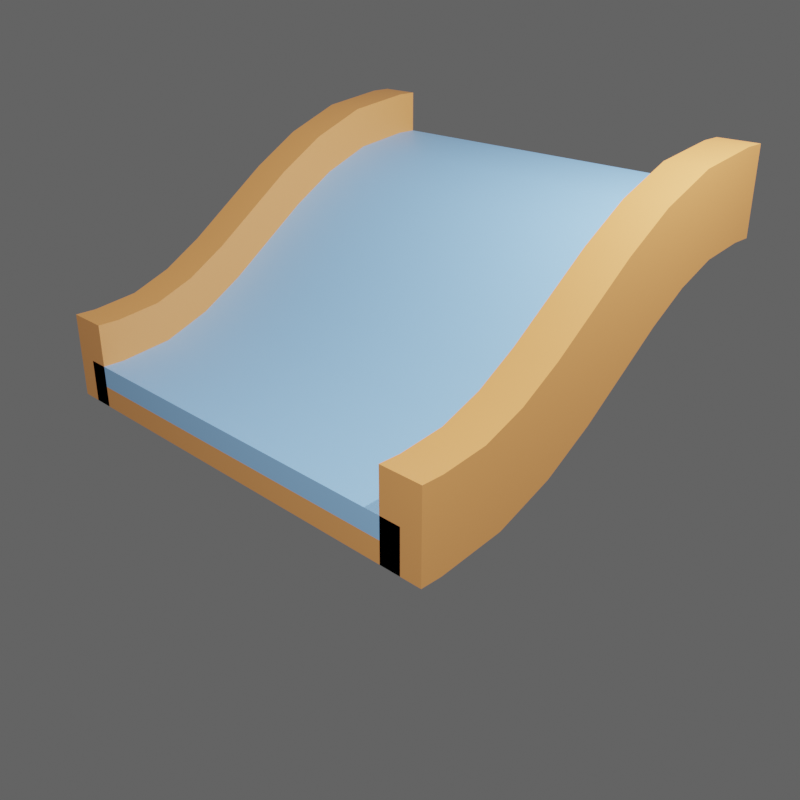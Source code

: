 # Source: 3.blend  (saved by Blender 3.6.11; exported with 4.5.12 LTS)
import bpy
from mathutils import Matrix  # noqa: F401  (used for matrix-valued properties, if any)

bpy.ops.wm.read_factory_settings(use_empty=True)
scene = bpy.context.scene
scene.name = 'Scene'

# ---- collections
col_collection = bpy.data.collections.new('Collection'); scene.collection.children.link(col_collection)
col_slots = bpy.data.collections.new('slots'); scene.collection.children.link(col_slots)
col_slots.hide_render = True
col_walls = bpy.data.collections.new('walls'); scene.collection.children.link(col_walls)
col_misc = bpy.data.collections.new('Misc'); scene.collection.children.link(col_misc)

# ---- materials (node trees are filled in below, after node groups)
mat_floor = bpy.data.materials.new('floor')
mat_slot = bpy.data.materials.new('slot')
mat_slot.alpha_threshold = 0.0
mat_slot.roughness = 0.5
mat_slot.line_color = (0.0, 0.0, 0.0, 1.0)
mat_wall = bpy.data.materials.new('wall')

# ---- node groups
ng_auto_smooth = bpy.data.node_groups.new('Auto Smooth', 'GeometryNodeTree')
_s = ng_auto_smooth.interface.new_socket(name='Geometry', in_out='OUTPUT', socket_type='NodeSocketGeometry')
_s = ng_auto_smooth.interface.new_socket(name='Geometry', in_out='INPUT', socket_type='NodeSocketGeometry')
_s = ng_auto_smooth.interface.new_socket(name='Angle', in_out='INPUT', socket_type='NodeSocketFloat')
_s.subtype = 'ANGLE'
_s.min_value = 0.0
_s.max_value = 3.142
ng_auto_smooth.is_modifier = True
_N = ng_auto_smooth.nodes; _L = ng_auto_smooth.links
n0 = _N.new('NodeGroupOutput'); n0.name = 'Group Output'; n0.location = (480, -100)
n1 = _N.new('NodeGroupInput'); n1.name = 'Group Input'; n1.location = (-420, -300)
n2 = _N.new('NodeGroupInput'); n2.name = 'Group Input.001'; n2.location = (-60, -100)
n3 = _N.new('GeometryNodeSetShadeSmooth'); n3.name = 'Set Shade Smooth'; n3.location = (120, -100)
n3.domain = 'EDGE'
n4 = _N.new('GeometryNodeSetShadeSmooth'); n4.name = 'Set Shade Smooth.001'; n4.location = (300, -100)
n5 = _N.new('GeometryNodeInputMeshEdgeAngle'); n5.name = 'Edge Angle'; n5.location = (-420, -220)
n6 = _N.new('GeometryNodeInputEdgeSmooth'); n6.name = 'Is Edge Smooth'; n6.location = (-60, -160)
n7 = _N.new('GeometryNodeInputShadeSmooth'); n7.name = 'Is Face Smooth'; n7.location = (-240, -340)
n8 = _N.new('FunctionNodeBooleanMath'); n8.name = 'Boolean Math'; n8.location = (-60, -220)
n9 = _N.new('FunctionNodeCompare'); n9.name = 'Compare'; n9.location = (-240, -180)
n9.operation = 'LESS_EQUAL'
_L.new(n5.outputs[0], n9.inputs[0])
_L.new(n4.outputs[0], n0.inputs[0])
_L.new(n1.outputs[1], n9.inputs[1])
_L.new(n9.outputs[0], n8.inputs[0])
_L.new(n7.outputs[0], n8.inputs[1])
_L.new(n2.outputs[0], n3.inputs[0])
_L.new(n6.outputs[0], n3.inputs[1])
_L.new(n3.outputs[0], n4.inputs[0])
_L.new(n8.outputs[0], n3.inputs[2])
n0.is_active_output = True

# ---- material node trees
mat_floor.use_nodes = True; mat_floor.node_tree.nodes.clear()
_N = mat_floor.node_tree.nodes; _L = mat_floor.node_tree.links
n0 = _N.new('ShaderNodeBsdfPrincipled'); n0.name = 'Principled BSDF'; n0.location = (10, 300)
n0.distribution = 'GGX'
n0.subsurface_method = 'RANDOM_WALK_SKIN'
n0.inputs[0].default_value = (0.3185, 0.6038, 1.0, 1.0)
n0.inputs[3].default_value = 1.45
n0.inputs[27].default_value = (0.0, 0.0, 0.0, 1.0)
n0.inputs[28].default_value = 1.0
n1 = _N.new('ShaderNodeOutputMaterial'); n1.name = 'Material Output'; n1.location = (300, 300)
_L.new(n0.outputs[0], n1.inputs[0])
n1.is_active_output = True
mat_slot.use_nodes = True; mat_slot.node_tree.nodes.clear()
_N = mat_slot.node_tree.nodes; _L = mat_slot.node_tree.links
n0 = _N.new('ShaderNodeOutputMaterial'); n0.name = 'Material Output'; n0.location = (300, 300)
n1 = _N.new('ShaderNodeBsdfPrincipled'); n1.name = 'Principled BSDF'; n1.location = (10, 300)
n1.distribution = 'GGX'
n1.subsurface_method = 'RANDOM_WALK_SKIN'
n1.inputs[0].default_value = (0.8, 0.4761, 0.0, 1.0)
n1.inputs[3].default_value = 1.45
n1.inputs[27].default_value = (0.0, 0.0, 0.0, 1.0)
n1.inputs[28].default_value = 1.0
_L.new(n1.outputs[0], n0.inputs[0])
n0.is_active_output = True
mat_wall.use_nodes = True; mat_wall.node_tree.nodes.clear()
_N = mat_wall.node_tree.nodes; _L = mat_wall.node_tree.links
n0 = _N.new('ShaderNodeBsdfPrincipled'); n0.name = 'Principled BSDF'; n0.location = (10, 300)
n0.distribution = 'GGX'
n0.subsurface_method = 'RANDOM_WALK_SKIN'
n0.inputs[0].default_value = (0.9047, 0.3712, 0.117, 1.0)
n0.inputs[3].default_value = 1.45
n0.inputs[27].default_value = (0.0, 0.0, 0.0, 1.0)
n0.inputs[28].default_value = 1.0
n1 = _N.new('ShaderNodeOutputMaterial'); n1.name = 'Material Output'; n1.location = (300, 300)
_L.new(n0.outputs[0], n1.inputs[0])
n1.is_active_output = True

# ---- world
world_world = bpy.data.worlds.new('World'); scene.world = world_world
world_world.use_nodes = True; world_world.node_tree.nodes.clear()
_N = world_world.node_tree.nodes; _L = world_world.node_tree.links
n0 = _N.new('ShaderNodeOutputWorld'); n0.name = 'World Output'; n0.location = (300, 300)
n1 = _N.new('ShaderNodeBackground'); n1.name = 'Background'; n1.location = (10, 300)
n1.inputs[0].default_value = (0.05088, 0.05088, 0.05088, 1.0)
n1.inputs[1].default_value = 2.0
_L.new(n1.outputs[0], n0.inputs[0])
n0.is_active_output = True
world_world.color = (0.05088, 0.05088, 0.05088)
world_world.use_sun_shadow = False
world_world.sun_shadow_jitter_overblur = 0.0

# ---- cameras
cam_camera = bpy.data.cameras.new('Camera')
cam_camera.clip_end = 100.0
cam_camera.lens = 45.0
cam_camera.sensor_height = 8.8
cam_camera.ortho_scale = 8.0
cam_camera.show_composition_center = True

# ---- lights
light_light = bpy.data.lights.new('Light', 'POINT')
light_light.transmission_factor = 0.0
light_light.energy = 1000.0
light_light.shadow_soft_size = 0.1
light_light.shadow_maximum_resolution = 0.006
light_light.use_absolute_resolution = True
light_light_001 = bpy.data.lights.new('Light.001', 'POINT')
light_light_001.transmission_factor = 0.0
light_light_001.energy = 5000.0
light_light_001.shadow_soft_size = 0.1
light_light_001.shadow_maximum_resolution = 0.006
light_light_001.use_absolute_resolution = True

# ---- meshes
me_cube_001 = bpy.data.meshes.new('Cube.001')
me_cube_001.from_pydata([(-2.5, -2.5, 0.25), (-2.5, -2.5, 0.5), (-2.5, 2.5, 2.25), (-2.5, 2.5, 2.5), (2.5, -2.5, 0.25), (2.5, -2.5, 0.5), (2.5, 2.5, 2.25), (2.5, 2.5, 2.5), (-2.5, -2.25, 0.25), (-2.5, -2.25, 0.5), (2.5, -2.25, 0.5), (2.5, -2.25, 0.25), (-2.5, 2.25, 2.5), (-2.5, 2.25, 2.25), (2.5, 2.25, 2.25), (2.5, 2.25, 2.5), (-2.5, 1.571, 2.41), (-2.5, 0.9719, 2.174), (-2.5, 0.4321, 1.846), (-2.5, -0.07384, 1.476), (-2.5, -0.5711, 1.112), (-2.5, -1.083, 0.7994), (-2.5, -1.634, 0.5819), (-2.5, -1.571, 0.3399), (-2.5, -0.9719, 0.5756), (-2.5, -0.4321, 0.9039), (-2.5, 0.07384, 1.274), (-2.5, 0.5711, 1.638), (-2.5, 1.083, 1.951), (-2.5, 1.634, 2.168), (2.5, -1.571, 0.3399), (2.5, -0.9719, 0.5756), (2.5, -0.4321, 0.9039), (2.5, 0.07384, 1.274), (2.5, 0.5711, 1.638), (2.5, 1.083, 1.951), (2.5, 1.634, 2.168), (2.5, -1.634, 0.5819), (2.5, -1.083, 0.7994), (2.5, -0.5711, 1.112), (2.5, -0.07384, 1.476), (2.5, 0.4321, 1.846), (2.5, 0.9719, 2.174), (2.5, 1.571, 2.41)], [], [(5, 10, 9, 1), (2, 3, 7, 6), (4, 5, 1, 0), (1, 9, 8, 0), (0, 8, 11, 4), (4, 11, 10, 5), (7, 15, 14, 6), (6, 14, 13, 2), (3, 12, 15, 7), (2, 13, 12, 3), (12, 13, 29, 16), (13, 14, 36, 29), (14, 15, 43, 36), (15, 12, 16, 43), (16, 29, 28, 17), (17, 28, 27, 18), (18, 27, 26, 19), (19, 26, 25, 20), (20, 25, 24, 21), (21, 24, 23, 22), (22, 23, 8, 9), (29, 36, 35, 28), (28, 35, 34, 27), (27, 34, 33, 26), (26, 33, 32, 25), (25, 32, 31, 24), (24, 31, 30, 23), (23, 30, 11, 8), (36, 43, 42, 35), (35, 42, 41, 34), (34, 41, 40, 33), (33, 40, 39, 32), (32, 39, 38, 31), (31, 38, 37, 30), (30, 37, 10, 11), (43, 16, 17, 42), (42, 17, 18, 41), (41, 18, 19, 40), (40, 19, 20, 39), (39, 20, 21, 38), (38, 21, 22, 37), (37, 22, 9, 10)])
me_cube_001.polygons.foreach_set('use_smooth', [True] * 42)
_uv = me_cube_001.uv_layers.new(name='UVMap')
_uv.uv.foreach_set('vector', [0.625, 0.75, 0.625, 0.75, 0.625, 1.0, 0.625, 1.0, 0.375, 0.25, 0.625, 0.25, 0.625, 0.5, 0.375, 0.5, 0.375, 0.75, 0.625, 0.75, 0.625, 1.0, 0.375, 1.0, 0.625, 1.0, 0.625, 1.0, 0.375, 1.0, 0.375, 1.0, 0.375, 1.0, 0.375, 1.0, 0.375, 0.75, 0.375, 0.75, 0.375, 0.75, 0.375, 0.75, 0.625, 0.75, 0.625, 0.75, 0.625, 0.5, 0.625, 0.5, 0.375, 0.5, 0.375, 0.5, 0.375, 0.5, 0.375, 0.5, 0.375, 0.25, 0.375, 0.25, 0.625, 0.25, 0.625, 0.25, 0.625, 0.5, 0.625, 0.5, 0.375, 0.25, 0.375, 0.25, 0.625, 0.25, 0.625, 0.25, 0.625, 0.25, 0.375, 0.25, 0.375, 0.3438, 0.625, 0.3438, 0.375, 0.25, 0.375, 0.5, 0.375, 0.5312, 0.375, 0.3438, 0.375, 0.5, 0.625, 0.5, 0.625, 0.5312, 0.375, 0.5312, 0.625, 0.5, 0.625, 0.25, 0.625, 0.3438, 0.625, 0.5312, 0.625, 0.3438, 0.375, 0.3438, 0.375, 0.4375, 0.625, 0.4375, 0.625, 0.4375, 0.375, 0.4375, 0.375, 0.5312, 0.625, 0.5312, 0.625, 0.5312, 0.375, 0.5312, 0.375, 0.625, 0.625, 0.625, 0.625, 0.625, 0.375, 0.625, 0.375, 0.7188, 0.625, 0.7188, 0.625, 0.7188, 0.375, 0.7188, 0.375, 0.8125, 0.625, 0.8125, 0.625, 0.8125, 0.375, 0.8125, 0.375, 0.9062, 0.625, 0.9062, 0.625, 0.9062, 0.375, 0.9062, 0.375, 1.0, 0.625, 1.0, 0.375, 0.3438, 0.375, 0.5312, 0.375, 0.5625, 0.375, 0.4375, 0.375, 0.4375, 0.375, 0.5625, 0.375, 0.5938, 0.375, 0.5312, 0.375, 0.5312, 0.375, 0.5938, 0.375, 0.625, 0.375, 0.625, 0.375, 0.625, 0.375, 0.625, 0.375, 0.6562, 0.375, 0.7188, 0.375, 0.7188, 0.375, 0.6562, 0.375, 0.6875, 0.375, 0.8125, 0.375, 0.8125, 0.375, 0.6875, 0.375, 0.7188, 0.375, 0.9062, 0.375, 0.9062, 0.375, 0.7188, 0.375, 0.75, 0.375, 1.0, 0.375, 0.5312, 0.625, 0.5312, 0.625, 0.5625, 0.375, 0.5625, 0.375, 0.5625, 0.625, 0.5625, 0.625, 0.5938, 0.375, 0.5938, 0.375, 0.5938, 0.625, 0.5938, 0.625, 0.625, 0.375, 0.625, 0.375, 0.625, 0.625, 0.625, 0.625, 0.6562, 0.375, 0.6562, 0.375, 0.6562, 0.625, 0.6562, 0.625, 0.6875, 0.375, 0.6875, 0.375, 0.6875, 0.625, 0.6875, 0.625, 0.7188, 0.375, 0.7188, 0.375, 0.7188, 0.625, 0.7188, 0.625, 0.75, 0.375, 0.75, 0.625, 0.5312, 0.625, 0.3438, 0.625, 0.4375, 0.625, 0.5625, 0.625, 0.5625, 0.625, 0.4375, 0.625, 0.5312, 0.625, 0.5938, 0.625, 0.5938, 0.625, 0.5312, 0.625, 0.625, 0.625, 0.625, 0.625, 0.625, 0.625, 0.625, 0.625, 0.7188, 0.625, 0.6562, 0.625, 0.6562, 0.625, 0.7188, 0.625, 0.8125, 0.625, 0.6875, 0.625, 0.6875, 0.625, 0.8125, 0.625, 0.9062, 0.625, 0.7188, 0.625, 0.7188, 0.625, 0.9062, 0.625, 1.0, 0.625, 0.75])
me_cube_001.materials.append(mat_floor)
me_cube_001.update()
me_cube_010 = bpy.data.meshes.new('Cube.010')
me_cube_010.from_pydata([(-1.0, -1.0, 0.0), (-1.0, -1.0, 2.0), (-1.0, 1.0, 0.0), (-1.0, 1.0, 2.0), (1.0, -1.0, 0.0), (1.0, -1.0, 2.0), (1.0, 1.0, 0.0), (1.0, 1.0, 2.0)], [], [(0, 1, 3, 2), (2, 3, 7, 6), (6, 7, 5, 4), (4, 5, 1, 0), (2, 6, 4, 0), (7, 3, 1, 5)])
_uv = me_cube_010.uv_layers.new(name='UVMap')
_uv.uv.foreach_set('vector', [0.375, 0.0, 0.625, 0.0, 0.625, 0.25, 0.375, 0.25, 0.375, 0.25, 0.625, 0.25, 0.625, 0.5, 0.375, 0.5, 0.375, 0.5, 0.625, 0.5, 0.625, 0.75, 0.375, 0.75, 0.375, 0.75, 0.625, 0.75, 0.625, 1.0, 0.375, 1.0, 0.125, 0.5, 0.375, 0.5, 0.375, 0.75, 0.125, 0.75, 0.625, 0.5, 0.875, 0.5, 0.875, 0.75, 0.625, 0.75])
me_cube_010.materials.append(mat_slot)
me_cube_010.update()
me_cube_011 = bpy.data.meshes.new('Cube.011')
me_cube_011.from_pydata([(-1.0, -1.0, 0.0), (-1.0, -1.0, 2.0), (-1.0, 1.0, 0.0), (-1.0, 1.0, 2.0), (1.0, -1.0, 0.0), (1.0, -1.0, 2.0), (1.0, 1.0, 0.0), (1.0, 1.0, 2.0)], [], [(0, 1, 3, 2), (2, 3, 7, 6), (6, 7, 5, 4), (4, 5, 1, 0), (2, 6, 4, 0), (7, 3, 1, 5)])
_uv = me_cube_011.uv_layers.new(name='UVMap')
_uv.uv.foreach_set('vector', [0.375, 0.0, 0.625, 0.0, 0.625, 0.25, 0.375, 0.25, 0.375, 0.25, 0.625, 0.25, 0.625, 0.5, 0.375, 0.5, 0.375, 0.5, 0.625, 0.5, 0.625, 0.75, 0.375, 0.75, 0.375, 0.75, 0.625, 0.75, 0.625, 1.0, 0.375, 1.0, 0.125, 0.5, 0.375, 0.5, 0.375, 0.75, 0.125, 0.75, 0.625, 0.5, 0.875, 0.5, 0.875, 0.75, 0.625, 0.75])
me_cube_011.materials.append(mat_slot)
me_cube_011.update()
me_cube_012 = bpy.data.meshes.new('Cube.012')
me_cube_012.from_pydata([(-1.0, -1.0, 0.0), (-1.0, -1.0, 2.0), (-1.0, 1.0, 0.0), (-1.0, 1.0, 2.0), (1.0, -1.0, 0.0), (1.0, -1.0, 2.0), (1.0, 1.0, 0.0), (1.0, 1.0, 2.0)], [], [(0, 1, 3, 2), (2, 3, 7, 6), (6, 7, 5, 4), (4, 5, 1, 0), (2, 6, 4, 0), (7, 3, 1, 5)])
_uv = me_cube_012.uv_layers.new(name='UVMap')
_uv.uv.foreach_set('vector', [0.375, 0.0, 0.625, 0.0, 0.625, 0.25, 0.375, 0.25, 0.375, 0.25, 0.625, 0.25, 0.625, 0.5, 0.375, 0.5, 0.375, 0.5, 0.625, 0.5, 0.625, 0.75, 0.375, 0.75, 0.375, 0.75, 0.625, 0.75, 0.625, 1.0, 0.375, 1.0, 0.125, 0.5, 0.375, 0.5, 0.375, 0.75, 0.125, 0.75, 0.625, 0.5, 0.875, 0.5, 0.875, 0.75, 0.625, 0.75])
me_cube_012.materials.append(mat_slot)
me_cube_012.update()
me_cube_013 = bpy.data.meshes.new('Cube.013')
me_cube_013.from_pydata([(-1.0, -1.0, 0.0), (-1.0, -1.0, 2.0), (-1.0, 1.0, 0.0), (-1.0, 1.0, 2.0), (1.0, -1.0, 0.0), (1.0, -1.0, 2.0), (1.0, 1.0, 0.0), (1.0, 1.0, 2.0)], [], [(0, 1, 3, 2), (2, 3, 7, 6), (6, 7, 5, 4), (4, 5, 1, 0), (2, 6, 4, 0), (7, 3, 1, 5)])
_uv = me_cube_013.uv_layers.new(name='UVMap')
_uv.uv.foreach_set('vector', [0.375, 0.0, 0.625, 0.0, 0.625, 0.25, 0.375, 0.25, 0.375, 0.25, 0.625, 0.25, 0.625, 0.5, 0.375, 0.5, 0.375, 0.5, 0.625, 0.5, 0.625, 0.75, 0.375, 0.75, 0.375, 0.75, 0.625, 0.75, 0.625, 1.0, 0.375, 1.0, 0.125, 0.5, 0.375, 0.5, 0.375, 0.75, 0.125, 0.75, 0.625, 0.5, 0.875, 0.5, 0.875, 0.75, 0.625, 0.75])
me_cube_013.materials.append(mat_slot)
me_cube_013.update()
me_cube_014 = bpy.data.meshes.new('Cube.014')
me_cube_014.from_pydata([(-1.0, -1.0, 0.0), (-1.0, -1.0, 2.0), (-1.0, 1.0, 0.0), (-1.0, 1.0, 2.0), (1.0, -1.0, 0.0), (1.0, -1.0, 2.0), (1.0, 1.0, 0.0), (1.0, 1.0, 2.0)], [], [(0, 1, 3, 2), (2, 3, 7, 6), (6, 7, 5, 4), (4, 5, 1, 0), (2, 6, 4, 0), (7, 3, 1, 5)])
_uv = me_cube_014.uv_layers.new(name='UVMap')
_uv.uv.foreach_set('vector', [0.375, 0.0, 0.625, 0.0, 0.625, 0.25, 0.375, 0.25, 0.375, 0.25, 0.625, 0.25, 0.625, 0.5, 0.375, 0.5, 0.375, 0.5, 0.625, 0.5, 0.625, 0.75, 0.375, 0.75, 0.375, 0.75, 0.625, 0.75, 0.625, 1.0, 0.375, 1.0, 0.125, 0.5, 0.375, 0.5, 0.375, 0.75, 0.125, 0.75, 0.625, 0.5, 0.875, 0.5, 0.875, 0.75, 0.625, 0.75])
me_cube_014.materials.append(mat_slot)
me_cube_014.update()
me_cube_015 = bpy.data.meshes.new('Cube.015')
me_cube_015.from_pydata([(-1.0, -1.0, 0.0), (-1.0, -1.0, 2.0), (-1.0, 1.0, 0.0), (-1.0, 1.0, 2.0), (1.0, -1.0, 0.0), (1.0, -1.0, 2.0), (1.0, 1.0, 0.0), (1.0, 1.0, 2.0)], [], [(0, 1, 3, 2), (2, 3, 7, 6), (6, 7, 5, 4), (4, 5, 1, 0), (2, 6, 4, 0), (7, 3, 1, 5)])
_uv = me_cube_015.uv_layers.new(name='UVMap')
_uv.uv.foreach_set('vector', [0.375, 0.0, 0.625, 0.0, 0.625, 0.25, 0.375, 0.25, 0.375, 0.25, 0.625, 0.25, 0.625, 0.5, 0.375, 0.5, 0.375, 0.5, 0.625, 0.5, 0.625, 0.75, 0.375, 0.75, 0.375, 0.75, 0.625, 0.75, 0.625, 1.0, 0.375, 1.0, 0.125, 0.5, 0.375, 0.5, 0.375, 0.75, 0.125, 0.75, 0.625, 0.5, 0.875, 0.5, 0.875, 0.75, 0.625, 0.75])
me_cube_015.materials.append(mat_slot)
me_cube_015.update()
me_cube_016 = bpy.data.meshes.new('Cube.016')
me_cube_016.from_pydata([(-1.0, -1.0, 0.0), (-1.0, -1.0, 2.0), (-1.0, 1.0, 0.0), (-1.0, 1.0, 2.0), (1.0, -1.0, 0.0), (1.0, -1.0, 2.0), (1.0, 1.0, 0.0), (1.0, 1.0, 2.0)], [], [(0, 1, 3, 2), (2, 3, 7, 6), (6, 7, 5, 4), (4, 5, 1, 0), (2, 6, 4, 0), (7, 3, 1, 5)])
_uv = me_cube_016.uv_layers.new(name='UVMap')
_uv.uv.foreach_set('vector', [0.375, 0.0, 0.625, 0.0, 0.625, 0.25, 0.375, 0.25, 0.375, 0.25, 0.625, 0.25, 0.625, 0.5, 0.375, 0.5, 0.375, 0.5, 0.625, 0.5, 0.625, 0.75, 0.375, 0.75, 0.375, 0.75, 0.625, 0.75, 0.625, 1.0, 0.375, 1.0, 0.125, 0.5, 0.375, 0.5, 0.375, 0.75, 0.125, 0.75, 0.625, 0.5, 0.875, 0.5, 0.875, 0.75, 0.625, 0.75])
me_cube_016.materials.append(mat_slot)
me_cube_016.update()
me_cube_017 = bpy.data.meshes.new('Cube.017')
me_cube_017.from_pydata([(-1.0, -1.0, 0.0), (-1.0, -1.0, 2.0), (-1.0, 1.0, 0.0), (-1.0, 1.0, 2.0), (1.0, -1.0, 0.0), (1.0, -1.0, 2.0), (1.0, 1.0, 0.0), (1.0, 1.0, 2.0)], [], [(0, 1, 3, 2), (2, 3, 7, 6), (6, 7, 5, 4), (4, 5, 1, 0), (2, 6, 4, 0), (7, 3, 1, 5)])
_uv = me_cube_017.uv_layers.new(name='UVMap')
_uv.uv.foreach_set('vector', [0.375, 0.0, 0.625, 0.0, 0.625, 0.25, 0.375, 0.25, 0.375, 0.25, 0.625, 0.25, 0.625, 0.5, 0.375, 0.5, 0.375, 0.5, 0.625, 0.5, 0.625, 0.75, 0.375, 0.75, 0.375, 0.75, 0.625, 0.75, 0.625, 1.0, 0.375, 1.0, 0.125, 0.5, 0.375, 0.5, 0.375, 0.75, 0.125, 0.75, 0.625, 0.5, 0.875, 0.5, 0.875, 0.75, 0.625, 0.75])
me_cube_017.materials.append(mat_slot)
me_cube_017.update()
me_cube_018 = bpy.data.meshes.new('Cube.018')
me_cube_018.from_pydata([(-1.0, -1.0, 0.0), (-1.0, -1.0, 2.0), (-1.0, 1.0, 0.0), (-1.0, 1.0, 2.0), (1.0, -1.0, 0.0), (1.0, -1.0, 2.0), (1.0, 1.0, 0.0), (1.0, 1.0, 2.0)], [], [(0, 1, 3, 2), (2, 3, 7, 6), (6, 7, 5, 4), (4, 5, 1, 0), (2, 6, 4, 0), (7, 3, 1, 5)])
_uv = me_cube_018.uv_layers.new(name='UVMap')
_uv.uv.foreach_set('vector', [0.375, 0.0, 0.625, 0.0, 0.625, 0.25, 0.375, 0.25, 0.375, 0.25, 0.625, 0.25, 0.625, 0.5, 0.375, 0.5, 0.375, 0.5, 0.625, 0.5, 0.625, 0.75, 0.375, 0.75, 0.375, 0.75, 0.625, 0.75, 0.625, 1.0, 0.375, 1.0, 0.125, 0.5, 0.375, 0.5, 0.375, 0.75, 0.125, 0.75, 0.625, 0.5, 0.875, 0.5, 0.875, 0.75, 0.625, 0.75])
me_cube_018.materials.append(mat_slot)
me_cube_018.update()
me_cube_019 = bpy.data.meshes.new('Cube.019')
me_cube_019.from_pydata([(-1.0, -1.0, 0.0), (-1.0, -1.0, 2.0), (-1.0, 1.0, 0.0), (-1.0, 1.0, 2.0), (1.0, -1.0, 0.0), (1.0, -1.0, 2.0), (1.0, 1.0, 0.0), (1.0, 1.0, 2.0)], [], [(0, 1, 3, 2), (2, 3, 7, 6), (6, 7, 5, 4), (4, 5, 1, 0), (2, 6, 4, 0), (7, 3, 1, 5)])
_uv = me_cube_019.uv_layers.new(name='UVMap')
_uv.uv.foreach_set('vector', [0.375, 0.0, 0.625, 0.0, 0.625, 0.25, 0.375, 0.25, 0.375, 0.25, 0.625, 0.25, 0.625, 0.5, 0.375, 0.5, 0.375, 0.5, 0.625, 0.5, 0.625, 0.75, 0.375, 0.75, 0.375, 0.75, 0.625, 0.75, 0.625, 1.0, 0.375, 1.0, 0.125, 0.5, 0.375, 0.5, 0.375, 0.75, 0.125, 0.75, 0.625, 0.5, 0.875, 0.5, 0.875, 0.75, 0.625, 0.75])
me_cube_019.materials.append(mat_slot)
me_cube_019.update()
me_cube_020 = bpy.data.meshes.new('Cube.020')
me_cube_020.from_pydata([(-1.0, -1.0, 0.0), (-1.0, -1.0, 2.0), (-1.0, 1.0, 0.0), (-1.0, 1.0, 2.0), (1.0, -1.0, 0.0), (1.0, -1.0, 2.0), (1.0, 1.0, 0.0), (1.0, 1.0, 2.0)], [], [(0, 1, 3, 2), (2, 3, 7, 6), (6, 7, 5, 4), (4, 5, 1, 0), (2, 6, 4, 0), (7, 3, 1, 5)])
_uv = me_cube_020.uv_layers.new(name='UVMap')
_uv.uv.foreach_set('vector', [0.375, 0.0, 0.625, 0.0, 0.625, 0.25, 0.375, 0.25, 0.375, 0.25, 0.625, 0.25, 0.625, 0.5, 0.375, 0.5, 0.375, 0.5, 0.625, 0.5, 0.625, 0.75, 0.375, 0.75, 0.375, 0.75, 0.625, 0.75, 0.625, 1.0, 0.375, 1.0, 0.125, 0.5, 0.375, 0.5, 0.375, 0.75, 0.125, 0.75, 0.625, 0.5, 0.875, 0.5, 0.875, 0.75, 0.625, 0.75])
me_cube_020.materials.append(mat_slot)
me_cube_020.update()
me_cube_021 = bpy.data.meshes.new('Cube.021')
me_cube_021.from_pydata([(-1.0, -1.0, 0.0), (-1.0, -1.0, 2.0), (-1.0, 1.0, 0.0), (-1.0, 1.0, 2.0), (1.0, -1.0, 0.0), (1.0, -1.0, 2.0), (1.0, 1.0, 0.0), (1.0, 1.0, 2.0)], [], [(0, 1, 3, 2), (2, 3, 7, 6), (6, 7, 5, 4), (4, 5, 1, 0), (2, 6, 4, 0), (7, 3, 1, 5)])
_uv = me_cube_021.uv_layers.new(name='UVMap')
_uv.uv.foreach_set('vector', [0.375, 0.0, 0.625, 0.0, 0.625, 0.25, 0.375, 0.25, 0.375, 0.25, 0.625, 0.25, 0.625, 0.5, 0.375, 0.5, 0.375, 0.5, 0.625, 0.5, 0.625, 0.75, 0.375, 0.75, 0.375, 0.75, 0.625, 0.75, 0.625, 1.0, 0.375, 1.0, 0.125, 0.5, 0.375, 0.5, 0.375, 0.75, 0.125, 0.75, 0.625, 0.5, 0.875, 0.5, 0.875, 0.75, 0.625, 0.75])
me_cube_021.materials.append(mat_slot)
me_cube_021.update()
me_cube_022 = bpy.data.meshes.new('Cube.022')
me_cube_022.from_pydata([(-1.0, -1.0, 0.0), (-1.0, -1.0, 2.0), (-1.0, 1.0, 0.0), (-1.0, 1.0, 2.0), (1.0, -1.0, 0.0), (1.0, -1.0, 2.0), (1.0, 1.0, 0.0), (1.0, 1.0, 2.0)], [], [(0, 1, 3, 2), (2, 3, 7, 6), (6, 7, 5, 4), (4, 5, 1, 0), (2, 6, 4, 0), (7, 3, 1, 5)])
_uv = me_cube_022.uv_layers.new(name='UVMap')
_uv.uv.foreach_set('vector', [0.375, 0.0, 0.625, 0.0, 0.625, 0.25, 0.375, 0.25, 0.375, 0.25, 0.625, 0.25, 0.625, 0.5, 0.375, 0.5, 0.375, 0.5, 0.625, 0.5, 0.625, 0.75, 0.375, 0.75, 0.375, 0.75, 0.625, 0.75, 0.625, 1.0, 0.375, 1.0, 0.125, 0.5, 0.375, 0.5, 0.375, 0.75, 0.125, 0.75, 0.625, 0.5, 0.875, 0.5, 0.875, 0.75, 0.625, 0.75])
me_cube_022.materials.append(mat_slot)
me_cube_022.update()
me_cube_023 = bpy.data.meshes.new('Cube.023')
me_cube_023.from_pydata([(-1.0, -1.0, 0.0), (-1.0, -1.0, 2.0), (-1.0, 1.0, 0.0), (-1.0, 1.0, 2.0), (1.0, -1.0, 0.0), (1.0, -1.0, 2.0), (1.0, 1.0, 0.0), (1.0, 1.0, 2.0)], [], [(0, 1, 3, 2), (2, 3, 7, 6), (6, 7, 5, 4), (4, 5, 1, 0), (2, 6, 4, 0), (7, 3, 1, 5)])
_uv = me_cube_023.uv_layers.new(name='UVMap')
_uv.uv.foreach_set('vector', [0.375, 0.0, 0.625, 0.0, 0.625, 0.25, 0.375, 0.25, 0.375, 0.25, 0.625, 0.25, 0.625, 0.5, 0.375, 0.5, 0.375, 0.5, 0.625, 0.5, 0.625, 0.75, 0.375, 0.75, 0.375, 0.75, 0.625, 0.75, 0.625, 1.0, 0.375, 1.0, 0.125, 0.5, 0.375, 0.5, 0.375, 0.75, 0.125, 0.75, 0.625, 0.5, 0.875, 0.5, 0.875, 0.75, 0.625, 0.75])
me_cube_023.materials.append(mat_slot)
me_cube_023.update()
me_cube_024 = bpy.data.meshes.new('Cube.024')
me_cube_024.from_pydata([(-1.0, -1.0, 0.0), (-1.0, -1.0, 2.0), (-1.0, 1.0, 0.0), (-1.0, 1.0, 2.0), (1.0, -1.0, 0.0), (1.0, -1.0, 2.0), (1.0, 1.0, 0.0), (1.0, 1.0, 2.0)], [], [(0, 1, 3, 2), (2, 3, 7, 6), (6, 7, 5, 4), (4, 5, 1, 0), (2, 6, 4, 0), (7, 3, 1, 5)])
_uv = me_cube_024.uv_layers.new(name='UVMap')
_uv.uv.foreach_set('vector', [0.375, 0.0, 0.625, 0.0, 0.625, 0.25, 0.375, 0.25, 0.375, 0.25, 0.625, 0.25, 0.625, 0.5, 0.375, 0.5, 0.375, 0.5, 0.625, 0.5, 0.625, 0.75, 0.375, 0.75, 0.375, 0.75, 0.625, 0.75, 0.625, 1.0, 0.375, 1.0, 0.125, 0.5, 0.375, 0.5, 0.375, 0.75, 0.125, 0.75, 0.625, 0.5, 0.875, 0.5, 0.875, 0.75, 0.625, 0.75])
me_cube_024.materials.append(mat_slot)
me_cube_024.update()
me_cube_025 = bpy.data.meshes.new('Cube.025')
me_cube_025.from_pydata([(-1.0, -1.0, 0.0), (-1.0, -1.0, 2.0), (-1.0, 1.0, 0.0), (-1.0, 1.0, 2.0), (1.0, -1.0, 0.0), (1.0, -1.0, 2.0), (1.0, 1.0, 0.0), (1.0, 1.0, 2.0)], [], [(0, 1, 3, 2), (2, 3, 7, 6), (6, 7, 5, 4), (4, 5, 1, 0), (2, 6, 4, 0), (7, 3, 1, 5)])
_uv = me_cube_025.uv_layers.new(name='UVMap')
_uv.uv.foreach_set('vector', [0.375, 0.0, 0.625, 0.0, 0.625, 0.25, 0.375, 0.25, 0.375, 0.25, 0.625, 0.25, 0.625, 0.5, 0.375, 0.5, 0.375, 0.5, 0.625, 0.5, 0.625, 0.75, 0.375, 0.75, 0.375, 0.75, 0.625, 0.75, 0.625, 1.0, 0.375, 1.0, 0.125, 0.5, 0.375, 0.5, 0.375, 0.75, 0.125, 0.75, 0.625, 0.5, 0.875, 0.5, 0.875, 0.75, 0.625, 0.75])
me_cube_025.materials.append(mat_slot)
me_cube_025.update()
me_cube_026 = bpy.data.meshes.new('Cube.026')
me_cube_026.from_pydata([(-1.0, -1.0, 0.0), (-1.0, -1.0, 2.0), (-1.0, 1.0, 0.0), (-1.0, 1.0, 2.0), (1.0, -1.0, 0.0), (1.0, -1.0, 2.0), (1.0, 1.0, 0.0), (1.0, 1.0, 2.0)], [], [(0, 1, 3, 2), (2, 3, 7, 6), (6, 7, 5, 4), (4, 5, 1, 0), (2, 6, 4, 0), (7, 3, 1, 5)])
_uv = me_cube_026.uv_layers.new(name='UVMap')
_uv.uv.foreach_set('vector', [0.375, 0.0, 0.625, 0.0, 0.625, 0.25, 0.375, 0.25, 0.375, 0.25, 0.625, 0.25, 0.625, 0.5, 0.375, 0.5, 0.375, 0.5, 0.625, 0.5, 0.625, 0.75, 0.375, 0.75, 0.375, 0.75, 0.625, 0.75, 0.625, 1.0, 0.375, 1.0, 0.125, 0.5, 0.375, 0.5, 0.375, 0.75, 0.125, 0.75, 0.625, 0.5, 0.875, 0.5, 0.875, 0.75, 0.625, 0.75])
me_cube_026.materials.append(mat_slot)
me_cube_026.update()
me_cube_027 = bpy.data.meshes.new('Cube.027')
me_cube_027.from_pydata([(-1.0, -1.0, 0.0), (-1.0, -1.0, 2.0), (-1.0, 1.0, 0.0), (-1.0, 1.0, 2.0), (1.0, -1.0, 0.0), (1.0, -1.0, 2.0), (1.0, 1.0, 0.0), (1.0, 1.0, 2.0)], [], [(0, 1, 3, 2), (2, 3, 7, 6), (6, 7, 5, 4), (4, 5, 1, 0), (2, 6, 4, 0), (7, 3, 1, 5)])
_uv = me_cube_027.uv_layers.new(name='UVMap')
_uv.uv.foreach_set('vector', [0.375, 0.0, 0.625, 0.0, 0.625, 0.25, 0.375, 0.25, 0.375, 0.25, 0.625, 0.25, 0.625, 0.5, 0.375, 0.5, 0.375, 0.5, 0.625, 0.5, 0.625, 0.75, 0.375, 0.75, 0.375, 0.75, 0.625, 0.75, 0.625, 1.0, 0.375, 1.0, 0.125, 0.5, 0.375, 0.5, 0.375, 0.75, 0.125, 0.75, 0.625, 0.5, 0.875, 0.5, 0.875, 0.75, 0.625, 0.75])
me_cube_027.materials.append(mat_slot)
me_cube_027.update()
me_cube_028 = bpy.data.meshes.new('Cube.028')
me_cube_028.from_pydata([(-1.0, -1.0, 0.0), (-1.0, -1.0, 2.0), (-1.0, 1.0, 0.0), (-1.0, 1.0, 2.0), (1.0, -1.0, 0.0), (1.0, -1.0, 2.0), (1.0, 1.0, 0.0), (1.0, 1.0, 2.0)], [], [(0, 1, 3, 2), (2, 3, 7, 6), (6, 7, 5, 4), (4, 5, 1, 0), (2, 6, 4, 0), (7, 3, 1, 5)])
_uv = me_cube_028.uv_layers.new(name='UVMap')
_uv.uv.foreach_set('vector', [0.375, 0.0, 0.625, 0.0, 0.625, 0.25, 0.375, 0.25, 0.375, 0.25, 0.625, 0.25, 0.625, 0.5, 0.375, 0.5, 0.375, 0.5, 0.625, 0.5, 0.625, 0.75, 0.375, 0.75, 0.375, 0.75, 0.625, 0.75, 0.625, 1.0, 0.375, 1.0, 0.125, 0.5, 0.375, 0.5, 0.375, 0.75, 0.125, 0.75, 0.625, 0.5, 0.875, 0.5, 0.875, 0.75, 0.625, 0.75])
me_cube_028.materials.append(mat_slot)
me_cube_028.update()
me_cube_029 = bpy.data.meshes.new('Cube.029')
me_cube_029.from_pydata([(-1.0, -1.0, 0.0), (-1.0, -1.0, 2.0), (-1.0, 1.0, 0.0), (-1.0, 1.0, 2.0), (1.0, -1.0, 0.0), (1.0, -1.0, 2.0), (1.0, 1.0, 0.0), (1.0, 1.0, 2.0)], [], [(0, 1, 3, 2), (2, 3, 7, 6), (6, 7, 5, 4), (4, 5, 1, 0), (2, 6, 4, 0), (7, 3, 1, 5)])
_uv = me_cube_029.uv_layers.new(name='UVMap')
_uv.uv.foreach_set('vector', [0.375, 0.0, 0.625, 0.0, 0.625, 0.25, 0.375, 0.25, 0.375, 0.25, 0.625, 0.25, 0.625, 0.5, 0.375, 0.5, 0.375, 0.5, 0.625, 0.5, 0.625, 0.75, 0.375, 0.75, 0.375, 0.75, 0.625, 0.75, 0.625, 1.0, 0.375, 1.0, 0.125, 0.5, 0.375, 0.5, 0.375, 0.75, 0.125, 0.75, 0.625, 0.5, 0.875, 0.5, 0.875, 0.75, 0.625, 0.75])
me_cube_029.materials.append(mat_slot)
me_cube_029.update()
me_cube_030 = bpy.data.meshes.new('Cube.030')
me_cube_030.from_pydata([(-1.0, -1.0, 0.0), (-1.0, -1.0, 2.0), (-1.0, 1.0, 0.0), (-1.0, 1.0, 2.0), (1.0, -1.0, 0.0), (1.0, -1.0, 2.0), (1.0, 1.0, 0.0), (1.0, 1.0, 2.0)], [], [(0, 1, 3, 2), (2, 3, 7, 6), (6, 7, 5, 4), (4, 5, 1, 0), (2, 6, 4, 0), (7, 3, 1, 5)])
_uv = me_cube_030.uv_layers.new(name='UVMap')
_uv.uv.foreach_set('vector', [0.375, 0.0, 0.625, 0.0, 0.625, 0.25, 0.375, 0.25, 0.375, 0.25, 0.625, 0.25, 0.625, 0.5, 0.375, 0.5, 0.375, 0.5, 0.625, 0.5, 0.625, 0.75, 0.375, 0.75, 0.375, 0.75, 0.625, 0.75, 0.625, 1.0, 0.375, 1.0, 0.125, 0.5, 0.375, 0.5, 0.375, 0.75, 0.125, 0.75, 0.625, 0.5, 0.875, 0.5, 0.875, 0.75, 0.625, 0.75])
me_cube_030.materials.append(mat_slot)
me_cube_030.update()
me_cube_031 = bpy.data.meshes.new('Cube.031')
me_cube_031.from_pydata([(-1.0, -1.0, 0.0), (-1.0, -1.0, 2.0), (-1.0, 1.0, 0.0), (-1.0, 1.0, 2.0), (1.0, -1.0, 0.0), (1.0, -1.0, 2.0), (1.0, 1.0, 0.0), (1.0, 1.0, 2.0)], [], [(0, 1, 3, 2), (2, 3, 7, 6), (6, 7, 5, 4), (4, 5, 1, 0), (2, 6, 4, 0), (7, 3, 1, 5)])
_uv = me_cube_031.uv_layers.new(name='UVMap')
_uv.uv.foreach_set('vector', [0.375, 0.0, 0.625, 0.0, 0.625, 0.25, 0.375, 0.25, 0.375, 0.25, 0.625, 0.25, 0.625, 0.5, 0.375, 0.5, 0.375, 0.5, 0.625, 0.5, 0.625, 0.75, 0.375, 0.75, 0.375, 0.75, 0.625, 0.75, 0.625, 1.0, 0.375, 1.0, 0.125, 0.5, 0.375, 0.5, 0.375, 0.75, 0.125, 0.75, 0.625, 0.5, 0.875, 0.5, 0.875, 0.75, 0.625, 0.75])
me_cube_031.materials.append(mat_slot)
me_cube_031.update()
me_cube_032 = bpy.data.meshes.new('Cube.032')
me_cube_032.from_pydata([(-1.0, -1.0, 0.0), (-1.0, -1.0, 2.0), (-1.0, 1.0, 0.0), (-1.0, 1.0, 2.0), (1.0, -1.0, 0.0), (1.0, -1.0, 2.0), (1.0, 1.0, 0.0), (1.0, 1.0, 2.0)], [], [(0, 1, 3, 2), (2, 3, 7, 6), (6, 7, 5, 4), (4, 5, 1, 0), (2, 6, 4, 0), (7, 3, 1, 5)])
_uv = me_cube_032.uv_layers.new(name='UVMap')
_uv.uv.foreach_set('vector', [0.375, 0.0, 0.625, 0.0, 0.625, 0.25, 0.375, 0.25, 0.375, 0.25, 0.625, 0.25, 0.625, 0.5, 0.375, 0.5, 0.375, 0.5, 0.625, 0.5, 0.625, 0.75, 0.375, 0.75, 0.375, 0.75, 0.625, 0.75, 0.625, 1.0, 0.375, 1.0, 0.125, 0.5, 0.375, 0.5, 0.375, 0.75, 0.125, 0.75, 0.625, 0.5, 0.875, 0.5, 0.875, 0.75, 0.625, 0.75])
me_cube_032.materials.append(mat_slot)
me_cube_032.update()
me_cube_033 = bpy.data.meshes.new('Cube.033')
me_cube_033.from_pydata([(-1.0, -1.0, 0.0), (-1.0, -1.0, 2.0), (-1.0, 1.0, 0.0), (-1.0, 1.0, 2.0), (1.0, -1.0, 0.0), (1.0, -1.0, 2.0), (1.0, 1.0, 0.0), (1.0, 1.0, 2.0)], [], [(0, 1, 3, 2), (2, 3, 7, 6), (6, 7, 5, 4), (4, 5, 1, 0), (2, 6, 4, 0), (7, 3, 1, 5)])
_uv = me_cube_033.uv_layers.new(name='UVMap')
_uv.uv.foreach_set('vector', [0.375, 0.0, 0.625, 0.0, 0.625, 0.25, 0.375, 0.25, 0.375, 0.25, 0.625, 0.25, 0.625, 0.5, 0.375, 0.5, 0.375, 0.5, 0.625, 0.5, 0.625, 0.75, 0.375, 0.75, 0.375, 0.75, 0.625, 0.75, 0.625, 1.0, 0.375, 1.0, 0.125, 0.5, 0.375, 0.5, 0.375, 0.75, 0.125, 0.75, 0.625, 0.5, 0.875, 0.5, 0.875, 0.75, 0.625, 0.75])
me_cube_033.materials.append(mat_slot)
me_cube_033.update()
me_cube_034 = bpy.data.meshes.new('Cube.034')
me_cube_034.from_pydata([(-1.0, -1.0, 0.0), (-1.0, -1.0, 2.0), (-1.0, 1.0, 0.0), (-1.0, 1.0, 2.0), (1.0, -1.0, 0.0), (1.0, -1.0, 2.0), (1.0, 1.0, 0.0), (1.0, 1.0, 2.0)], [], [(0, 1, 3, 2), (2, 3, 7, 6), (6, 7, 5, 4), (4, 5, 1, 0), (2, 6, 4, 0), (7, 3, 1, 5)])
_uv = me_cube_034.uv_layers.new(name='UVMap')
_uv.uv.foreach_set('vector', [0.375, 0.0, 0.625, 0.0, 0.625, 0.25, 0.375, 0.25, 0.375, 0.25, 0.625, 0.25, 0.625, 0.5, 0.375, 0.5, 0.375, 0.5, 0.625, 0.5, 0.625, 0.75, 0.375, 0.75, 0.375, 0.75, 0.625, 0.75, 0.625, 1.0, 0.375, 1.0, 0.125, 0.5, 0.375, 0.5, 0.375, 0.75, 0.125, 0.75, 0.625, 0.5, 0.875, 0.5, 0.875, 0.75, 0.625, 0.75])
me_cube_034.materials.append(mat_slot)
me_cube_034.update()
me_cube_035 = bpy.data.meshes.new('Cube.035')
me_cube_035.from_pydata([(-1.0, -1.0, 0.0), (-1.0, -1.0, 2.0), (-1.0, 1.0, 0.0), (-1.0, 1.0, 2.0), (1.0, -1.0, 0.0), (1.0, -1.0, 2.0), (1.0, 1.0, 0.0), (1.0, 1.0, 2.0)], [], [(0, 1, 3, 2), (2, 3, 7, 6), (6, 7, 5, 4), (4, 5, 1, 0), (2, 6, 4, 0), (7, 3, 1, 5)])
_uv = me_cube_035.uv_layers.new(name='UVMap')
_uv.uv.foreach_set('vector', [0.375, 0.0, 0.625, 0.0, 0.625, 0.25, 0.375, 0.25, 0.375, 0.25, 0.625, 0.25, 0.625, 0.5, 0.375, 0.5, 0.375, 0.5, 0.625, 0.5, 0.625, 0.75, 0.375, 0.75, 0.375, 0.75, 0.625, 0.75, 0.625, 1.0, 0.375, 1.0, 0.125, 0.5, 0.375, 0.5, 0.375, 0.75, 0.125, 0.75, 0.625, 0.5, 0.875, 0.5, 0.875, 0.75, 0.625, 0.75])
me_cube_035.materials.append(mat_slot)
me_cube_035.update()
me_cube_036 = bpy.data.meshes.new('Cube.036')
me_cube_036.from_pydata([(-1.0, -1.0, 0.0), (-1.0, -1.0, 2.0), (-1.0, 1.0, 0.0), (-1.0, 1.0, 2.0), (1.0, -1.0, 0.0), (1.0, -1.0, 2.0), (1.0, 1.0, 0.0), (1.0, 1.0, 2.0)], [], [(0, 1, 3, 2), (2, 3, 7, 6), (6, 7, 5, 4), (4, 5, 1, 0), (2, 6, 4, 0), (7, 3, 1, 5)])
_uv = me_cube_036.uv_layers.new(name='UVMap')
_uv.uv.foreach_set('vector', [0.375, 0.0, 0.625, 0.0, 0.625, 0.25, 0.375, 0.25, 0.375, 0.25, 0.625, 0.25, 0.625, 0.5, 0.375, 0.5, 0.375, 0.5, 0.625, 0.5, 0.625, 0.75, 0.375, 0.75, 0.375, 0.75, 0.625, 0.75, 0.625, 1.0, 0.375, 1.0, 0.125, 0.5, 0.375, 0.5, 0.375, 0.75, 0.125, 0.75, 0.625, 0.5, 0.875, 0.5, 0.875, 0.75, 0.625, 0.75])
me_cube_036.materials.append(mat_slot)
me_cube_036.update()
me_cube_037 = bpy.data.meshes.new('Cube.037')
me_cube_037.from_pydata([(-1.0, -1.0, 0.0), (-1.0, -1.0, 2.0), (-1.0, 1.0, 0.0), (-1.0, 1.0, 2.0), (1.0, -1.0, 0.0), (1.0, -1.0, 2.0), (1.0, 1.0, 0.0), (1.0, 1.0, 2.0)], [], [(0, 1, 3, 2), (2, 3, 7, 6), (6, 7, 5, 4), (4, 5, 1, 0), (2, 6, 4, 0), (7, 3, 1, 5)])
_uv = me_cube_037.uv_layers.new(name='UVMap')
_uv.uv.foreach_set('vector', [0.375, 0.0, 0.625, 0.0, 0.625, 0.25, 0.375, 0.25, 0.375, 0.25, 0.625, 0.25, 0.625, 0.5, 0.375, 0.5, 0.375, 0.5, 0.625, 0.5, 0.625, 0.75, 0.375, 0.75, 0.375, 0.75, 0.625, 0.75, 0.625, 1.0, 0.375, 1.0, 0.125, 0.5, 0.375, 0.5, 0.375, 0.75, 0.125, 0.75, 0.625, 0.5, 0.875, 0.5, 0.875, 0.75, 0.625, 0.75])
me_cube_037.materials.append(mat_slot)
me_cube_037.update()
me_cube_038 = bpy.data.meshes.new('Cube.038')
me_cube_038.from_pydata([(-1.0, -1.0, 0.0), (-1.0, -1.0, 2.0), (-1.0, 1.0, 0.0), (-1.0, 1.0, 2.0), (1.0, -1.0, 0.0), (1.0, -1.0, 2.0), (1.0, 1.0, 0.0), (1.0, 1.0, 2.0)], [], [(0, 1, 3, 2), (2, 3, 7, 6), (6, 7, 5, 4), (4, 5, 1, 0), (2, 6, 4, 0), (7, 3, 1, 5)])
_uv = me_cube_038.uv_layers.new(name='UVMap')
_uv.uv.foreach_set('vector', [0.375, 0.0, 0.625, 0.0, 0.625, 0.25, 0.375, 0.25, 0.375, 0.25, 0.625, 0.25, 0.625, 0.5, 0.375, 0.5, 0.375, 0.5, 0.625, 0.5, 0.625, 0.75, 0.375, 0.75, 0.375, 0.75, 0.625, 0.75, 0.625, 1.0, 0.375, 1.0, 0.125, 0.5, 0.375, 0.5, 0.375, 0.75, 0.125, 0.75, 0.625, 0.5, 0.875, 0.5, 0.875, 0.75, 0.625, 0.75])
me_cube_038.materials.append(mat_slot)
me_cube_038.update()
me_cube_039 = bpy.data.meshes.new('Cube.039')
me_cube_039.from_pydata([(-1.0, -1.0, 0.0), (-1.0, -1.0, 2.0), (-1.0, 1.0, 0.0), (-1.0, 1.0, 2.0), (1.0, -1.0, 0.0), (1.0, -1.0, 2.0), (1.0, 1.0, 0.0), (1.0, 1.0, 2.0)], [], [(0, 1, 3, 2), (2, 3, 7, 6), (6, 7, 5, 4), (4, 5, 1, 0), (2, 6, 4, 0), (7, 3, 1, 5)])
_uv = me_cube_039.uv_layers.new(name='UVMap')
_uv.uv.foreach_set('vector', [0.375, 0.0, 0.625, 0.0, 0.625, 0.25, 0.375, 0.25, 0.375, 0.25, 0.625, 0.25, 0.625, 0.5, 0.375, 0.5, 0.375, 0.5, 0.625, 0.5, 0.625, 0.75, 0.375, 0.75, 0.375, 0.75, 0.625, 0.75, 0.625, 1.0, 0.375, 1.0, 0.125, 0.5, 0.375, 0.5, 0.375, 0.75, 0.125, 0.75, 0.625, 0.5, 0.875, 0.5, 0.875, 0.75, 0.625, 0.75])
me_cube_039.materials.append(mat_slot)
me_cube_039.update()
me_cube_040 = bpy.data.meshes.new('Cube.040')
me_cube_040.from_pydata([(-1.0, -1.0, 0.0), (-1.0, -1.0, 2.0), (-1.0, 1.0, 0.0), (-1.0, 1.0, 2.0), (1.0, -1.0, 0.0), (1.0, -1.0, 2.0), (1.0, 1.0, 0.0), (1.0, 1.0, 2.0)], [], [(0, 1, 3, 2), (2, 3, 7, 6), (6, 7, 5, 4), (4, 5, 1, 0), (2, 6, 4, 0), (7, 3, 1, 5)])
_uv = me_cube_040.uv_layers.new(name='UVMap')
_uv.uv.foreach_set('vector', [0.375, 0.0, 0.625, 0.0, 0.625, 0.25, 0.375, 0.25, 0.375, 0.25, 0.625, 0.25, 0.625, 0.5, 0.375, 0.5, 0.375, 0.5, 0.625, 0.5, 0.625, 0.75, 0.375, 0.75, 0.375, 0.75, 0.625, 0.75, 0.625, 1.0, 0.375, 1.0, 0.125, 0.5, 0.375, 0.5, 0.375, 0.75, 0.125, 0.75, 0.625, 0.5, 0.875, 0.5, 0.875, 0.75, 0.625, 0.75])
me_cube_040.materials.append(mat_slot)
me_cube_040.update()
me_cube_041 = bpy.data.meshes.new('Cube.041')
me_cube_041.from_pydata([(-1.0, -1.0, 0.0), (-1.0, -1.0, 2.0), (-1.0, 1.0, 0.0), (-1.0, 1.0, 2.0), (1.0, -1.0, 0.0), (1.0, -1.0, 2.0), (1.0, 1.0, 0.0), (1.0, 1.0, 2.0)], [], [(0, 1, 3, 2), (2, 3, 7, 6), (6, 7, 5, 4), (4, 5, 1, 0), (2, 6, 4, 0), (7, 3, 1, 5)])
_uv = me_cube_041.uv_layers.new(name='UVMap')
_uv.uv.foreach_set('vector', [0.375, 0.0, 0.625, 0.0, 0.625, 0.25, 0.375, 0.25, 0.375, 0.25, 0.625, 0.25, 0.625, 0.5, 0.375, 0.5, 0.375, 0.5, 0.625, 0.5, 0.625, 0.75, 0.375, 0.75, 0.375, 0.75, 0.625, 0.75, 0.625, 1.0, 0.375, 1.0, 0.125, 0.5, 0.375, 0.5, 0.375, 0.75, 0.125, 0.75, 0.625, 0.5, 0.875, 0.5, 0.875, 0.75, 0.625, 0.75])
me_cube_041.materials.append(mat_slot)
me_cube_041.update()
me_cube_042 = bpy.data.meshes.new('Cube.042')
me_cube_042.from_pydata([(-1.0, -1.0, 0.0), (-1.0, -1.0, 2.0), (-1.0, 1.0, 0.0), (-1.0, 1.0, 2.0), (1.0, -1.0, 0.0), (1.0, -1.0, 2.0), (1.0, 1.0, 0.0), (1.0, 1.0, 2.0)], [], [(0, 1, 3, 2), (2, 3, 7, 6), (6, 7, 5, 4), (4, 5, 1, 0), (2, 6, 4, 0), (7, 3, 1, 5)])
_uv = me_cube_042.uv_layers.new(name='UVMap')
_uv.uv.foreach_set('vector', [0.375, 0.0, 0.625, 0.0, 0.625, 0.25, 0.375, 0.25, 0.375, 0.25, 0.625, 0.25, 0.625, 0.5, 0.375, 0.5, 0.375, 0.5, 0.625, 0.5, 0.625, 0.75, 0.375, 0.75, 0.375, 0.75, 0.625, 0.75, 0.625, 1.0, 0.375, 1.0, 0.125, 0.5, 0.375, 0.5, 0.375, 0.75, 0.125, 0.75, 0.625, 0.5, 0.875, 0.5, 0.875, 0.75, 0.625, 0.75])
me_cube_042.materials.append(mat_slot)
me_cube_042.update()
me_cube_043 = bpy.data.meshes.new('Cube.043')
me_cube_043.from_pydata([(-1.0, -1.0, 0.0), (-1.0, -1.0, 2.0), (-1.0, 1.0, 0.0), (-1.0, 1.0, 2.0), (1.0, -1.0, 0.0), (1.0, -1.0, 2.0), (1.0, 1.0, 0.0), (1.0, 1.0, 2.0)], [], [(0, 1, 3, 2), (2, 3, 7, 6), (6, 7, 5, 4), (4, 5, 1, 0), (2, 6, 4, 0), (7, 3, 1, 5)])
_uv = me_cube_043.uv_layers.new(name='UVMap')
_uv.uv.foreach_set('vector', [0.375, 0.0, 0.625, 0.0, 0.625, 0.25, 0.375, 0.25, 0.375, 0.25, 0.625, 0.25, 0.625, 0.5, 0.375, 0.5, 0.375, 0.5, 0.625, 0.5, 0.625, 0.75, 0.375, 0.75, 0.375, 0.75, 0.625, 0.75, 0.625, 1.0, 0.375, 1.0, 0.125, 0.5, 0.375, 0.5, 0.375, 0.75, 0.125, 0.75, 0.625, 0.5, 0.875, 0.5, 0.875, 0.75, 0.625, 0.75])
me_cube_043.materials.append(mat_slot)
me_cube_043.update()
me_cube_044 = bpy.data.meshes.new('Cube.044')
me_cube_044.from_pydata([(-1.0, -1.0, 0.0), (-1.0, -1.0, 2.0), (-1.0, 1.0, 0.0), (-1.0, 1.0, 2.0), (1.0, -1.0, 0.0), (1.0, -1.0, 2.0), (1.0, 1.0, 0.0), (1.0, 1.0, 2.0)], [], [(0, 1, 3, 2), (2, 3, 7, 6), (6, 7, 5, 4), (4, 5, 1, 0), (2, 6, 4, 0), (7, 3, 1, 5)])
_uv = me_cube_044.uv_layers.new(name='UVMap')
_uv.uv.foreach_set('vector', [0.375, 0.0, 0.625, 0.0, 0.625, 0.25, 0.375, 0.25, 0.375, 0.25, 0.625, 0.25, 0.625, 0.5, 0.375, 0.5, 0.375, 0.5, 0.625, 0.5, 0.625, 0.75, 0.375, 0.75, 0.375, 0.75, 0.625, 0.75, 0.625, 1.0, 0.375, 1.0, 0.125, 0.5, 0.375, 0.5, 0.375, 0.75, 0.125, 0.75, 0.625, 0.5, 0.875, 0.5, 0.875, 0.75, 0.625, 0.75])
me_cube_044.materials.append(mat_slot)
me_cube_044.update()
me_cube_045 = bpy.data.meshes.new('Cube.045')
me_cube_045.from_pydata([(-1.0, -1.0, 0.0), (-1.0, -1.0, 2.0), (-1.0, 1.0, 0.0), (-1.0, 1.0, 2.0), (1.0, -1.0, 0.0), (1.0, -1.0, 2.0), (1.0, 1.0, 0.0), (1.0, 1.0, 2.0)], [], [(0, 1, 3, 2), (2, 3, 7, 6), (6, 7, 5, 4), (4, 5, 1, 0), (2, 6, 4, 0), (7, 3, 1, 5)])
_uv = me_cube_045.uv_layers.new(name='UVMap')
_uv.uv.foreach_set('vector', [0.375, 0.0, 0.625, 0.0, 0.625, 0.25, 0.375, 0.25, 0.375, 0.25, 0.625, 0.25, 0.625, 0.5, 0.375, 0.5, 0.375, 0.5, 0.625, 0.5, 0.625, 0.75, 0.375, 0.75, 0.375, 0.75, 0.625, 0.75, 0.625, 1.0, 0.375, 1.0, 0.125, 0.5, 0.375, 0.5, 0.375, 0.75, 0.125, 0.75, 0.625, 0.5, 0.875, 0.5, 0.875, 0.75, 0.625, 0.75])
me_cube_045.materials.append(mat_slot)
me_cube_045.update()
me_cube_046 = bpy.data.meshes.new('Cube.046')
me_cube_046.from_pydata([(-1.0, -1.0, 0.0), (-1.0, -1.0, 2.0), (-1.0, 1.0, 0.0), (-1.0, 1.0, 2.0), (1.0, -1.0, 0.0), (1.0, -1.0, 2.0), (1.0, 1.0, 0.0), (1.0, 1.0, 2.0)], [], [(0, 1, 3, 2), (2, 3, 7, 6), (6, 7, 5, 4), (4, 5, 1, 0), (2, 6, 4, 0), (7, 3, 1, 5)])
_uv = me_cube_046.uv_layers.new(name='UVMap')
_uv.uv.foreach_set('vector', [0.375, 0.0, 0.625, 0.0, 0.625, 0.25, 0.375, 0.25, 0.375, 0.25, 0.625, 0.25, 0.625, 0.5, 0.375, 0.5, 0.375, 0.5, 0.625, 0.5, 0.625, 0.75, 0.375, 0.75, 0.375, 0.75, 0.625, 0.75, 0.625, 1.0, 0.375, 1.0, 0.125, 0.5, 0.375, 0.5, 0.375, 0.75, 0.125, 0.75, 0.625, 0.5, 0.875, 0.5, 0.875, 0.75, 0.625, 0.75])
me_cube_046.materials.append(mat_slot)
me_cube_046.update()
me_cube_047 = bpy.data.meshes.new('Cube.047')
me_cube_047.from_pydata([(-1.0, -1.0, 0.0), (-1.0, -1.0, 2.0), (-1.0, 1.0, 0.0), (-1.0, 1.0, 2.0), (1.0, -1.0, 0.0), (1.0, -1.0, 2.0), (1.0, 1.0, 0.0), (1.0, 1.0, 2.0)], [], [(0, 1, 3, 2), (2, 3, 7, 6), (6, 7, 5, 4), (4, 5, 1, 0), (2, 6, 4, 0), (7, 3, 1, 5)])
_uv = me_cube_047.uv_layers.new(name='UVMap')
_uv.uv.foreach_set('vector', [0.375, 0.0, 0.625, 0.0, 0.625, 0.25, 0.375, 0.25, 0.375, 0.25, 0.625, 0.25, 0.625, 0.5, 0.375, 0.5, 0.375, 0.5, 0.625, 0.5, 0.625, 0.75, 0.375, 0.75, 0.375, 0.75, 0.625, 0.75, 0.625, 1.0, 0.375, 1.0, 0.125, 0.5, 0.375, 0.5, 0.375, 0.75, 0.125, 0.75, 0.625, 0.5, 0.875, 0.5, 0.875, 0.75, 0.625, 0.75])
me_cube_047.materials.append(mat_slot)
me_cube_047.update()
me_cube_049 = bpy.data.meshes.new('Cube.049')
me_cube_049.from_pydata([(-1.0, -1.0, 0.0), (-1.0, -1.0, 2.0), (-1.0, 1.0, 0.0), (-1.0, 1.0, 2.0), (1.0, -1.0, 0.0), (1.0, -1.0, 2.0), (1.0, 1.0, 0.0), (1.0, 1.0, 2.0)], [], [(0, 1, 3, 2), (2, 3, 7, 6), (6, 7, 5, 4), (4, 5, 1, 0), (2, 6, 4, 0), (7, 3, 1, 5)])
_uv = me_cube_049.uv_layers.new(name='UVMap')
_uv.uv.foreach_set('vector', [0.375, 0.0, 0.625, 0.0, 0.625, 0.25, 0.375, 0.25, 0.375, 0.25, 0.625, 0.25, 0.625, 0.5, 0.375, 0.5, 0.375, 0.5, 0.625, 0.5, 0.625, 0.75, 0.375, 0.75, 0.375, 0.75, 0.625, 0.75, 0.625, 1.0, 0.375, 1.0, 0.125, 0.5, 0.375, 0.5, 0.375, 0.75, 0.125, 0.75, 0.625, 0.5, 0.875, 0.5, 0.875, 0.75, 0.625, 0.75])
me_cube_049.materials.append(mat_slot)
me_cube_049.update()
me_cube_050 = bpy.data.meshes.new('Cube.050')
me_cube_050.from_pydata([(-1.0, -1.0, 0.0), (-1.0, -1.0, 2.0), (-1.0, 1.0, 0.0), (-1.0, 1.0, 2.0), (1.0, -1.0, 0.0), (1.0, -1.0, 2.0), (1.0, 1.0, 0.0), (1.0, 1.0, 2.0)], [], [(0, 1, 3, 2), (2, 3, 7, 6), (6, 7, 5, 4), (4, 5, 1, 0), (2, 6, 4, 0), (7, 3, 1, 5)])
_uv = me_cube_050.uv_layers.new(name='UVMap')
_uv.uv.foreach_set('vector', [0.375, 0.0, 0.625, 0.0, 0.625, 0.25, 0.375, 0.25, 0.375, 0.25, 0.625, 0.25, 0.625, 0.5, 0.375, 0.5, 0.375, 0.5, 0.625, 0.5, 0.625, 0.75, 0.375, 0.75, 0.375, 0.75, 0.625, 0.75, 0.625, 1.0, 0.375, 1.0, 0.125, 0.5, 0.375, 0.5, 0.375, 0.75, 0.125, 0.75, 0.625, 0.5, 0.875, 0.5, 0.875, 0.75, 0.625, 0.75])
me_cube_050.materials.append(mat_slot)
me_cube_050.update()
me_cube_051 = bpy.data.meshes.new('Cube.051')
me_cube_051.from_pydata([(-1.0, -1.0, 0.0), (-1.0, -1.0, 2.0), (-1.0, 1.0, 0.0), (-1.0, 1.0, 2.0), (1.0, -1.0, 0.0), (1.0, -1.0, 2.0), (1.0, 1.0, 0.0), (1.0, 1.0, 2.0)], [], [(0, 1, 3, 2), (2, 3, 7, 6), (6, 7, 5, 4), (4, 5, 1, 0), (2, 6, 4, 0), (7, 3, 1, 5)])
_uv = me_cube_051.uv_layers.new(name='UVMap')
_uv.uv.foreach_set('vector', [0.375, 0.0, 0.625, 0.0, 0.625, 0.25, 0.375, 0.25, 0.375, 0.25, 0.625, 0.25, 0.625, 0.5, 0.375, 0.5, 0.375, 0.5, 0.625, 0.5, 0.625, 0.75, 0.375, 0.75, 0.375, 0.75, 0.625, 0.75, 0.625, 1.0, 0.375, 1.0, 0.125, 0.5, 0.375, 0.5, 0.375, 0.75, 0.125, 0.75, 0.625, 0.5, 0.875, 0.5, 0.875, 0.75, 0.625, 0.75])
me_cube_051.materials.append(mat_slot)
me_cube_051.update()
me_cube = bpy.data.meshes.new('Cube')
me_cube.from_pydata([(-2.5, -2.5, 0.0), (-2.5, -2.5, 0.25), (-2.5, 2.5, 2.0), (-2.5, 2.5, 2.25), (2.5, -2.5, 0.0), (2.5, -2.5, 0.25), (2.5, 2.5, 2.0), (2.5, 2.5, 2.25), (-2.5, -2.25, 0.0), (-2.5, -2.25, 0.25), (2.5, -2.25, 0.25), (2.5, -2.25, 0.0), (-2.5, 2.25, 2.25), (-2.5, 2.25, 2.0), (2.5, 2.25, 2.0), (2.5, 2.25, 2.25), (-2.5, 1.571, 2.16), (-2.5, 0.9719, 1.924), (-2.5, 0.4321, 1.596), (-2.5, -0.07384, 1.226), (-2.5, -0.5711, 0.8617), (-2.5, -1.083, 0.5494), (-2.5, -1.634, 0.3319), (-2.5, -1.571, 0.08994), (-2.5, -0.9719, 0.3256), (-2.5, -0.4321, 0.6539), (-2.5, 0.07384, 1.024), (-2.5, 0.5711, 1.388), (-2.5, 1.083, 1.701), (-2.5, 1.634, 1.918), (2.5, -1.571, 0.08994), (2.5, -0.9719, 0.3256), (2.5, -0.4321, 0.6539), (2.5, 0.07384, 1.024), (2.5, 0.5711, 1.388), (2.5, 1.083, 1.701), (2.5, 1.634, 1.918), (2.5, -1.634, 0.3319), (2.5, -1.083, 0.5494), (2.5, -0.5711, 0.8617), (2.5, -0.07384, 1.226), (2.5, 0.4321, 1.596), (2.5, 0.9719, 1.924), (2.5, 1.571, 2.16)], [], [(1, 9, 8, 0), (2, 3, 7, 6), (4, 11, 10, 5), (4, 5, 1, 0), (5, 10, 9, 1), (0, 8, 11, 4), (3, 12, 15, 7), (2, 13, 12, 3), (7, 15, 14, 6), (6, 14, 13, 2), (12, 13, 29, 16), (13, 14, 36, 29), (14, 15, 43, 36), (15, 12, 16, 43), (16, 29, 28, 17), (17, 28, 27, 18), (18, 27, 26, 19), (19, 26, 25, 20), (20, 25, 24, 21), (21, 24, 23, 22), (22, 23, 8, 9), (29, 36, 35, 28), (28, 35, 34, 27), (27, 34, 33, 26), (26, 33, 32, 25), (25, 32, 31, 24), (24, 31, 30, 23), (23, 30, 11, 8), (36, 43, 42, 35), (35, 42, 41, 34), (34, 41, 40, 33), (33, 40, 39, 32), (32, 39, 38, 31), (31, 38, 37, 30), (30, 37, 10, 11), (43, 16, 17, 42), (42, 17, 18, 41), (41, 18, 19, 40), (40, 19, 20, 39), (39, 20, 21, 38), (38, 21, 22, 37), (37, 22, 9, 10)])
me_cube.polygons.foreach_set('use_smooth', [True] * 42)
_uv = me_cube.uv_layers.new(name='UVMap')
_uv.uv.foreach_set('vector', [0.625, 1.0, 0.625, 1.0, 0.375, 1.0, 0.375, 1.0, 0.375, 0.25, 0.625, 0.25, 0.625, 0.5, 0.375, 0.5, 0.375, 0.75, 0.375, 0.75, 0.625, 0.75, 0.625, 0.75, 0.375, 0.75, 0.625, 0.75, 0.625, 1.0, 0.375, 1.0, 0.625, 0.75, 0.625, 0.75, 0.625, 1.0, 0.625, 1.0, 0.375, 1.0, 0.375, 1.0, 0.375, 0.75, 0.375, 0.75, 0.625, 0.25, 0.625, 0.25, 0.625, 0.5, 0.625, 0.5, 0.375, 0.25, 0.375, 0.25, 0.625, 0.25, 0.625, 0.25, 0.625, 0.5, 0.625, 0.5, 0.375, 0.5, 0.375, 0.5, 0.375, 0.5, 0.375, 0.5, 0.375, 0.25, 0.375, 0.25, 0.625, 0.25, 0.375, 0.25, 0.375, 0.3438, 0.625, 0.3438, 0.375, 0.25, 0.375, 0.5, 0.375, 0.5312, 0.375, 0.3438, 0.375, 0.5, 0.625, 0.5, 0.625, 0.5312, 0.375, 0.5312, 0.625, 0.5, 0.625, 0.25, 0.625, 0.3438, 0.625, 0.5312, 0.625, 0.3438, 0.375, 0.3438, 0.375, 0.4375, 0.625, 0.4375, 0.625, 0.4375, 0.375, 0.4375, 0.375, 0.5312, 0.625, 0.5312, 0.625, 0.5312, 0.375, 0.5312, 0.375, 0.625, 0.625, 0.625, 0.625, 0.625, 0.375, 0.625, 0.375, 0.7188, 0.625, 0.7188, 0.625, 0.7188, 0.375, 0.7188, 0.375, 0.8125, 0.625, 0.8125, 0.625, 0.8125, 0.375, 0.8125, 0.375, 0.9062, 0.625, 0.9062, 0.625, 0.9062, 0.375, 0.9062, 0.375, 1.0, 0.625, 1.0, 0.375, 0.3438, 0.375, 0.5312, 0.375, 0.5625, 0.375, 0.4375, 0.375, 0.4375, 0.375, 0.5625, 0.375, 0.5938, 0.375, 0.5312, 0.375, 0.5312, 0.375, 0.5938, 0.375, 0.625, 0.375, 0.625, 0.375, 0.625, 0.375, 0.625, 0.375, 0.6562, 0.375, 0.7188, 0.375, 0.7188, 0.375, 0.6562, 0.375, 0.6875, 0.375, 0.8125, 0.375, 0.8125, 0.375, 0.6875, 0.375, 0.7188, 0.375, 0.9062, 0.375, 0.9062, 0.375, 0.7188, 0.375, 0.75, 0.375, 1.0, 0.375, 0.5312, 0.625, 0.5312, 0.625, 0.5625, 0.375, 0.5625, 0.375, 0.5625, 0.625, 0.5625, 0.625, 0.5938, 0.375, 0.5938, 0.375, 0.5938, 0.625, 0.5938, 0.625, 0.625, 0.375, 0.625, 0.375, 0.625, 0.625, 0.625, 0.625, 0.6562, 0.375, 0.6562, 0.375, 0.6562, 0.625, 0.6562, 0.625, 0.6875, 0.375, 0.6875, 0.375, 0.6875, 0.625, 0.6875, 0.625, 0.7188, 0.375, 0.7188, 0.375, 0.7188, 0.625, 0.7188, 0.625, 0.75, 0.375, 0.75, 0.625, 0.5312, 0.625, 0.3438, 0.625, 0.4375, 0.625, 0.5625, 0.625, 0.5625, 0.625, 0.4375, 0.625, 0.5312, 0.625, 0.5938, 0.625, 0.5938, 0.625, 0.5312, 0.625, 0.625, 0.625, 0.625, 0.625, 0.625, 0.625, 0.625, 0.625, 0.7188, 0.625, 0.6562, 0.625, 0.6562, 0.625, 0.7188, 0.625, 0.8125, 0.625, 0.6875, 0.625, 0.6875, 0.625, 0.8125, 0.625, 0.9062, 0.625, 0.7188, 0.625, 0.7188, 0.625, 0.9062, 0.625, 1.0, 0.625, 0.75])
me_cube.materials.append(mat_wall)
me_cube.update()
me_cube_004 = bpy.data.meshes.new('Cube.004')
me_cube_004.from_pydata([(2.25, 2.25, 2.0), (2.25, 2.25, 3.0), (2.25, 2.5, 2.0), (2.25, 2.5, 3.0), (2.75, 2.25, 2.0), (2.75, 2.25, 3.0), (2.75, 2.5, 2.0), (2.75, 2.5, 3.0), (2.25, -2.5, 0.0), (2.25, -2.5, 1.0), (2.25, -2.25, 0.0), (2.25, -2.25, 1.0), (2.75, -2.5, 0.0), (2.75, -2.5, 1.0), (2.75, -2.25, 0.0), (2.75, -2.25, 1.0), (2.25, -1.728, 1.07), (2.25, -1.25, 1.26), (2.25, -0.7795, 1.548), (2.25, -0.2954, 1.903), (2.25, 0.2236, 2.283), (2.25, 0.805, 2.635), (2.25, 1.477, 2.898), (2.75, 1.477, 2.898), (2.75, 0.805, 2.635), (2.75, 0.2236, 2.283), (2.75, -0.2954, 1.903), (2.75, -0.7795, 1.548), (2.75, -1.25, 1.26), (2.75, -1.728, 1.07), (2.75, 1.728, 1.93), (2.75, 1.25, 1.74), (2.75, 0.7795, 1.452), (2.75, 0.2954, 1.097), (2.75, -0.2236, 0.7172), (2.75, -0.805, 0.3648), (2.75, -1.477, 0.1019), (2.25, 1.728, 1.93), (2.25, 1.25, 1.74), (2.25, 0.7795, 1.452), (2.25, 0.2954, 1.097), (2.25, -0.2236, 0.7172), (2.25, -0.805, 0.3648), (2.25, -1.477, 0.1019)], [], [(0, 1, 3, 2), (2, 3, 7, 6), (6, 7, 5, 4), (2, 6, 4, 0), (7, 3, 1, 5), (8, 9, 11, 10), (14, 15, 13, 12), (12, 13, 9, 8), (10, 14, 12, 8), (15, 11, 9, 13), (11, 15, 29, 16), (15, 14, 36, 29), (14, 10, 43, 36), (10, 11, 16, 43), (16, 29, 28, 17), (17, 28, 27, 18), (18, 27, 26, 19), (19, 26, 25, 20), (20, 25, 24, 21), (21, 24, 23, 22), (22, 23, 5, 1), (29, 36, 35, 28), (28, 35, 34, 27), (27, 34, 33, 26), (26, 33, 32, 25), (25, 32, 31, 24), (24, 31, 30, 23), (23, 30, 4, 5), (36, 43, 42, 35), (35, 42, 41, 34), (34, 41, 40, 33), (33, 40, 39, 32), (32, 39, 38, 31), (31, 38, 37, 30), (30, 37, 0, 4), (43, 16, 17, 42), (42, 17, 18, 41), (41, 18, 19, 40), (40, 19, 20, 39), (39, 20, 21, 38), (38, 21, 22, 37), (37, 22, 1, 0)])
me_cube_004.polygons.foreach_set('use_smooth', [True] * 42)
_uv = me_cube_004.uv_layers.new(name='UVMap')
_uv.uv.foreach_set('vector', [0.375, 0.0, 0.625, 0.0, 0.625, 0.25, 0.375, 0.25, 0.375, 0.25, 0.625, 0.25, 0.625, 0.5, 0.375, 0.5, 0.375, 0.5, 0.625, 0.5, 0.625, 0.75, 0.375, 0.75, 0.125, 0.5, 0.375, 0.5, 0.375, 0.75, 0.125, 0.75, 0.625, 0.5, 0.875, 0.5, 0.875, 0.75, 0.625, 0.75, 0.375, 0.0, 0.625, 0.0, 0.625, 0.25, 0.375, 0.25, 0.375, 0.5, 0.625, 0.5, 0.625, 0.75, 0.375, 0.75, 0.375, 0.75, 0.625, 0.75, 0.625, 1.0, 0.375, 1.0, 0.125, 0.5, 0.375, 0.5, 0.375, 0.75, 0.125, 0.75, 0.625, 0.5, 0.875, 0.5, 0.875, 0.75, 0.625, 0.75, 0.875, 0.5, 0.625, 0.5, 0.625, 0.5312, 0.875, 0.5312, 0.625, 0.5, 0.375, 0.5, 0.375, 0.5312, 0.625, 0.5312, 0.375, 0.5, 0.125, 0.5, 0.125, 0.5312, 0.375, 0.5312, 0.375, 0.25, 0.625, 0.25, 0.625, 0.2188, 0.375, 0.2188, 0.875, 0.5312, 0.625, 0.5312, 0.625, 0.5625, 0.875, 0.5625, 0.875, 0.5625, 0.625, 0.5625, 0.625, 0.5938, 0.875, 0.5938, 0.875, 0.5938, 0.625, 0.5938, 0.625, 0.625, 0.875, 0.625, 0.875, 0.625, 0.625, 0.625, 0.625, 0.6562, 0.875, 0.6562, 0.875, 0.6562, 0.625, 0.6562, 0.625, 0.6875, 0.875, 0.6875, 0.875, 0.6875, 0.625, 0.6875, 0.625, 0.7188, 0.875, 0.7188, 0.875, 0.7188, 0.625, 0.7188, 0.625, 0.75, 0.875, 0.75, 0.625, 0.5312, 0.375, 0.5312, 0.375, 0.5625, 0.625, 0.5625, 0.625, 0.5625, 0.375, 0.5625, 0.375, 0.5938, 0.625, 0.5938, 0.625, 0.5938, 0.375, 0.5938, 0.375, 0.625, 0.625, 0.625, 0.625, 0.625, 0.375, 0.625, 0.375, 0.6562, 0.625, 0.6562, 0.625, 0.6562, 0.375, 0.6562, 0.375, 0.6875, 0.625, 0.6875, 0.625, 0.6875, 0.375, 0.6875, 0.375, 0.7188, 0.625, 0.7188, 0.625, 0.7188, 0.375, 0.7188, 0.375, 0.75, 0.625, 0.75, 0.375, 0.5312, 0.125, 0.5312, 0.125, 0.5625, 0.375, 0.5625, 0.375, 0.5625, 0.125, 0.5625, 0.125, 0.5938, 0.375, 0.5938, 0.375, 0.5938, 0.125, 0.5938, 0.125, 0.625, 0.375, 0.625, 0.375, 0.625, 0.125, 0.625, 0.125, 0.6562, 0.375, 0.6562, 0.375, 0.6562, 0.125, 0.6562, 0.125, 0.6875, 0.375, 0.6875, 0.375, 0.6875, 0.125, 0.6875, 0.125, 0.7188, 0.375, 0.7188, 0.375, 0.7188, 0.125, 0.7188, 0.125, 0.75, 0.375, 0.75, 0.375, 0.2188, 0.625, 0.2188, 0.625, 0.1875, 0.375, 0.1875, 0.375, 0.1875, 0.625, 0.1875, 0.625, 0.1562, 0.375, 0.1562, 0.375, 0.1562, 0.625, 0.1562, 0.625, 0.125, 0.375, 0.125, 0.375, 0.125, 0.625, 0.125, 0.625, 0.09375, 0.375, 0.09375, 0.375, 0.09375, 0.625, 0.09375, 0.625, 0.0625, 0.375, 0.0625, 0.375, 0.0625, 0.625, 0.0625, 0.625, 0.03125, 0.375, 0.03125, 0.375, 0.03125, 0.625, 0.03125, 0.625, 0.0, 0.375, 0.0])
me_cube_004.materials.append(mat_wall)
me_cube_004.update()
me_cube_009 = bpy.data.meshes.new('Cube.009')
me_cube_009.from_pydata([(-9.0, -1.0, 0.0), (-9.0, -1.0, 2.0), (-9.0, 1.0, 0.0), (-9.0, 1.0, 2.0), (9.0, -1.0, 0.0), (9.0, -1.0, 2.0), (9.0, 1.0, 0.0), (9.0, 1.0, 2.0)], [], [(0, 1, 3, 2), (2, 3, 7, 6), (6, 7, 5, 4), (4, 5, 1, 0), (2, 6, 4, 0), (7, 3, 1, 5)])
_uv = me_cube_009.uv_layers.new(name='UVMap')
_uv.uv.foreach_set('vector', [0.375, 0.0, 0.625, 0.0, 0.625, 0.25, 0.375, 0.25, 0.375, 0.25, 0.625, 0.25, 0.625, 0.5, 0.375, 0.5, 0.375, 0.5, 0.625, 0.5, 0.625, 0.75, 0.375, 0.75, 0.375, 0.75, 0.625, 0.75, 0.625, 1.0, 0.375, 1.0, 0.125, 0.5, 0.375, 0.5, 0.375, 0.75, 0.125, 0.75, 0.625, 0.5, 0.875, 0.5, 0.875, 0.75, 0.625, 0.75])
me_cube_009.materials.append(mat_wall)
me_cube_009.update()
me_cube_048 = bpy.data.meshes.new('Cube.048')
me_cube_048.from_pydata([(-2.25, 2.25, 2.0), (-2.25, 2.25, 3.0), (-2.25, 2.5, 2.0), (-2.25, 2.5, 3.0), (-2.75, 2.25, 2.0), (-2.75, 2.25, 3.0), (-2.75, 2.5, 2.0), (-2.75, 2.5, 3.0), (-2.25, -2.5, 0.0), (-2.25, -2.5, 1.0), (-2.25, -2.25, 0.0), (-2.25, -2.25, 1.0), (-2.75, -2.5, 0.0), (-2.75, -2.5, 1.0), (-2.75, -2.25, 0.0), (-2.75, -2.25, 1.0), (-2.25, 1.477, 2.898), (-2.25, 0.805, 2.635), (-2.25, 0.2236, 2.283), (-2.25, -0.2954, 1.903), (-2.25, -0.7795, 1.548), (-2.25, -1.25, 1.26), (-2.25, -1.728, 1.07), (-2.75, 1.477, 2.898), (-2.75, 0.805, 2.635), (-2.75, 0.2236, 2.283), (-2.75, -0.2954, 1.903), (-2.75, -0.7795, 1.548), (-2.75, -1.25, 1.26), (-2.75, -1.728, 1.07), (-2.75, 1.728, 1.93), (-2.75, 1.25, 1.74), (-2.75, 0.7795, 1.452), (-2.75, 0.2954, 1.097), (-2.75, -0.2236, 0.7172), (-2.75, -0.805, 0.3648), (-2.75, -1.477, 0.1019), (-2.25, -1.477, 0.1019), (-2.25, -0.805, 0.3648), (-2.25, -0.2236, 0.7172), (-2.25, 0.2954, 1.097), (-2.25, 0.7795, 1.452), (-2.25, 1.25, 1.74), (-2.25, 1.728, 1.93)], [], [(0, 2, 3, 1), (2, 6, 7, 3), (6, 4, 5, 7), (2, 0, 4, 6), (7, 5, 1, 3), (8, 10, 11, 9), (14, 12, 13, 15), (12, 8, 9, 13), (10, 8, 12, 14), (15, 13, 9, 11), (10, 14, 36, 37), (14, 15, 29, 36), (15, 11, 22, 29), (11, 10, 37, 22), (29, 22, 21, 28), (28, 21, 20, 27), (27, 20, 19, 26), (26, 19, 18, 25), (25, 18, 17, 24), (24, 17, 16, 23), (23, 16, 1, 5), (36, 29, 28, 35), (35, 28, 27, 34), (34, 27, 26, 33), (33, 26, 25, 32), (32, 25, 24, 31), (31, 24, 23, 30), (30, 23, 5, 4), (37, 36, 35, 38), (38, 35, 34, 39), (39, 34, 33, 40), (40, 33, 32, 41), (41, 32, 31, 42), (42, 31, 30, 43), (43, 30, 4, 0), (22, 37, 38, 21), (21, 38, 39, 20), (20, 39, 40, 19), (19, 40, 41, 18), (18, 41, 42, 17), (17, 42, 43, 16), (16, 43, 0, 1)])
me_cube_048.polygons.foreach_set('use_smooth', [True] * 42)
_uv = me_cube_048.uv_layers.new(name='UVMap')
_uv.uv.foreach_set('vector', [0.375, 0.0, 0.375, 0.25, 0.625, 0.25, 0.625, 0.0, 0.375, 0.25, 0.375, 0.5, 0.625, 0.5, 0.625, 0.25, 0.375, 0.5, 0.375, 0.75, 0.625, 0.75, 0.625, 0.5, 0.125, 0.5, 0.125, 0.75, 0.375, 0.75, 0.375, 0.5, 0.625, 0.5, 0.625, 0.75, 0.875, 0.75, 0.875, 0.5, 0.375, 0.0, 0.375, 0.25, 0.625, 0.25, 0.625, 0.0, 0.375, 0.5, 0.375, 0.75, 0.625, 0.75, 0.625, 0.5, 0.375, 0.75, 0.375, 1.0, 0.625, 1.0, 0.625, 0.75, 0.125, 0.5, 0.125, 0.75, 0.375, 0.75, 0.375, 0.5, 0.625, 0.5, 0.625, 0.75, 0.875, 0.75, 0.875, 0.5, 0.125, 0.5, 0.375, 0.5, 0.375, 0.5312, 0.125, 0.5312, 0.375, 0.5, 0.625, 0.5, 0.625, 0.5312, 0.375, 0.5312, 0.625, 0.5, 0.875, 0.5, 0.875, 0.5312, 0.625, 0.5312, 0.625, 0.25, 0.375, 0.25, 0.375, 0.2188, 0.625, 0.2188, 0.625, 0.5312, 0.875, 0.5312, 0.875, 0.5625, 0.625, 0.5625, 0.625, 0.5625, 0.875, 0.5625, 0.875, 0.5938, 0.625, 0.5938, 0.625, 0.5938, 0.875, 0.5938, 0.875, 0.625, 0.625, 0.625, 0.625, 0.625, 0.875, 0.625, 0.875, 0.6562, 0.625, 0.6562, 0.625, 0.6562, 0.875, 0.6562, 0.875, 0.6875, 0.625, 0.6875, 0.625, 0.6875, 0.875, 0.6875, 0.875, 0.7188, 0.625, 0.7188, 0.625, 0.7188, 0.875, 0.7188, 0.875, 0.75, 0.625, 0.75, 0.375, 0.5312, 0.625, 0.5312, 0.625, 0.5625, 0.375, 0.5625, 0.375, 0.5625, 0.625, 0.5625, 0.625, 0.5938, 0.375, 0.5938, 0.375, 0.5938, 0.625, 0.5938, 0.625, 0.625, 0.375, 0.625, 0.375, 0.625, 0.625, 0.625, 0.625, 0.6562, 0.375, 0.6562, 0.375, 0.6562, 0.625, 0.6562, 0.625, 0.6875, 0.375, 0.6875, 0.375, 0.6875, 0.625, 0.6875, 0.625, 0.7188, 0.375, 0.7188, 0.375, 0.7188, 0.625, 0.7188, 0.625, 0.75, 0.375, 0.75, 0.125, 0.5312, 0.375, 0.5312, 0.375, 0.5625, 0.125, 0.5625, 0.125, 0.5625, 0.375, 0.5625, 0.375, 0.5938, 0.125, 0.5938, 0.125, 0.5938, 0.375, 0.5938, 0.375, 0.625, 0.125, 0.625, 0.125, 0.625, 0.375, 0.625, 0.375, 0.6562, 0.125, 0.6562, 0.125, 0.6562, 0.375, 0.6562, 0.375, 0.6875, 0.125, 0.6875, 0.125, 0.6875, 0.375, 0.6875, 0.375, 0.7188, 0.125, 0.7188, 0.125, 0.7188, 0.375, 0.7188, 0.375, 0.75, 0.125, 0.75, 0.625, 0.2188, 0.375, 0.2188, 0.375, 0.1875, 0.625, 0.1875, 0.625, 0.1875, 0.375, 0.1875, 0.375, 0.1562, 0.625, 0.1562, 0.625, 0.1562, 0.375, 0.1562, 0.375, 0.125, 0.625, 0.125, 0.625, 0.125, 0.375, 0.125, 0.375, 0.09375, 0.625, 0.09375, 0.625, 0.09375, 0.375, 0.09375, 0.375, 0.0625, 0.625, 0.0625, 0.625, 0.0625, 0.375, 0.0625, 0.375, 0.03125, 0.625, 0.03125, 0.625, 0.03125, 0.375, 0.03125, 0.375, 0.0, 0.625, 0.0])
me_cube_048.materials.append(mat_wall)
me_cube_048.update()

# ---- objects
ob_floor = bpy.data.objects.new('floor', me_cube_001)
ob_slot = bpy.data.objects.new('slot', me_cube_010)
ob_slot_001 = bpy.data.objects.new('slot.001', me_cube_011)
ob_slot_002 = bpy.data.objects.new('slot.002', me_cube_012)
ob_slot_003 = bpy.data.objects.new('slot.003', me_cube_013)
ob_slot_004 = bpy.data.objects.new('slot.004', me_cube_014)
ob_slot_005 = bpy.data.objects.new('slot.005', me_cube_015)
ob_slot_006 = bpy.data.objects.new('slot.006', me_cube_016)
ob_slot_007 = bpy.data.objects.new('slot.007', me_cube_017)
ob_slot_008 = bpy.data.objects.new('slot.008', me_cube_018)
ob_slot_009 = bpy.data.objects.new('slot.009', me_cube_019)
ob_slot_010 = bpy.data.objects.new('slot.010', me_cube_020)
ob_slot_011 = bpy.data.objects.new('slot.011', me_cube_021)
ob_slot_012 = bpy.data.objects.new('slot.012', me_cube_022)
ob_slot_013 = bpy.data.objects.new('slot.013', me_cube_023)
ob_slot_014 = bpy.data.objects.new('slot.014', me_cube_024)
ob_slot_015 = bpy.data.objects.new('slot.015', me_cube_025)
ob_slot_016 = bpy.data.objects.new('slot.016', me_cube_026)
ob_slot_017 = bpy.data.objects.new('slot.017', me_cube_027)
ob_slot_018 = bpy.data.objects.new('slot.018', me_cube_028)
ob_slot_019 = bpy.data.objects.new('slot.019', me_cube_029)
ob_slot_020 = bpy.data.objects.new('slot.020', me_cube_030)
ob_slot_021 = bpy.data.objects.new('slot.021', me_cube_031)
ob_slot_022 = bpy.data.objects.new('slot.022', me_cube_032)
ob_slot_023 = bpy.data.objects.new('slot.023', me_cube_033)
ob_slot_024 = bpy.data.objects.new('slot.024', me_cube_034)
ob_slot_025 = bpy.data.objects.new('slot.025', me_cube_035)
ob_slot_026 = bpy.data.objects.new('slot.026', me_cube_036)
ob_slot_027 = bpy.data.objects.new('slot.027', me_cube_037)
ob_slot_028 = bpy.data.objects.new('slot.028', me_cube_038)
ob_slot_029 = bpy.data.objects.new('slot.029', me_cube_039)
ob_slot_030 = bpy.data.objects.new('slot.030', me_cube_040)
ob_slot_031 = bpy.data.objects.new('slot.031', me_cube_041)
ob_slot_032 = bpy.data.objects.new('slot.032', me_cube_042)
ob_slot_033 = bpy.data.objects.new('slot.033', me_cube_043)
ob_slot_034 = bpy.data.objects.new('slot.034', me_cube_044)
ob_slot_035 = bpy.data.objects.new('slot.035', me_cube_045)
ob_slot_036 = bpy.data.objects.new('slot.036', me_cube_046)
ob_slot_037 = bpy.data.objects.new('slot.037', me_cube_047)
ob_slot_038 = bpy.data.objects.new('slot.038', me_cube_049)
ob_slot_039 = bpy.data.objects.new('slot.039', me_cube_050)
ob_slot_040 = bpy.data.objects.new('slot.040', me_cube_051)
ob_wall = bpy.data.objects.new('wall', me_cube)
ob_wall_003 = bpy.data.objects.new('wall.003', me_cube_004)
ob_wall_008 = bpy.data.objects.new('wall.008', me_cube_009)
ob_wall_001 = bpy.data.objects.new('wall.001', me_cube_048)
ob_light = bpy.data.objects.new('Light', light_light)
ob_camera = bpy.data.objects.new('Camera', cam_camera)
ob_empty = bpy.data.objects.new('Empty', None)
ob_light_001 = bpy.data.objects.new('Light.001', light_light_001)

# ---- transforms, parenting, visibility, modifiers, constraints
ob_floor.location = (0.0, 0.0, 0.0)
_m = ob_floor.modifiers.new('Auto Smooth', 'NODES')
_m.node_group = ng_auto_smooth
_gi = [s.identifier for s in ng_auto_smooth.interface.items_tree if s.item_type == 'SOCKET' and s.in_out == 'INPUT']
_m[_gi[1]] = 0.5236  # Angle
ob_slot.location = (0.0, 5.0, 2.0)
ob_slot.scale = (0.125, 0.125, 0.125)
ob_slot_001.location = (0.0, 5.0, 3.0)
ob_slot_001.scale = (0.125, 0.125, 0.125)
ob_slot_002.location = (0.0, 5.0, 1.0)
ob_slot_002.scale = (0.125, 0.125, 0.125)
ob_slot_003.location = (2.75, 5.0, 2.0)
ob_slot_003.scale = (0.125, 0.125, 0.125)
ob_slot_004.location = (2.75, 5.0, 3.0)
ob_slot_004.scale = (0.125, 0.125, 0.125)
ob_slot_005.location = (2.75, 5.0, 1.0)
ob_slot_005.scale = (0.125, 0.125, 0.125)
ob_slot_006.location = (-2.75, 5.0, 2.0)
ob_slot_006.scale = (0.125, 0.125, 0.125)
ob_slot_007.location = (-2.75, 5.0, 3.0)
ob_slot_007.scale = (0.125, 0.125, 0.125)
ob_slot_008.location = (-2.75, 5.0, 1.0)
ob_slot_008.scale = (0.125, 0.125, 0.125)
ob_slot_009.location = (0.0, 0.0, -1.0)
ob_slot_009.scale = (0.125, 0.125, 0.125)
ob_slot_010.location = (0.0, 0.0, 1.0)
ob_slot_010.scale = (0.125, 0.125, 0.125)
ob_slot_011.location = (5.0, 0.0, 0.0)
ob_slot_011.rotation_euler = (0.0, -0.0, -1.571)
ob_slot_011.scale = (0.125, 0.125, 0.125)
ob_slot_012.location = (5.0, 0.0, 1.0)
ob_slot_012.rotation_euler = (0.0, -0.0, -1.571)
ob_slot_012.scale = (0.125, 0.125, 0.125)
ob_slot_013.location = (5.0, 0.0, -1.0)
ob_slot_013.rotation_euler = (0.0, -0.0, -1.571)
ob_slot_013.scale = (0.125, 0.125, 0.125)
ob_slot_014.location = (5.0, -2.75, 0.0)
ob_slot_014.rotation_euler = (0.0, -0.0, -1.571)
ob_slot_014.scale = (0.125, 0.125, 0.125)
ob_slot_015.location = (5.0, -2.75, 1.0)
ob_slot_015.rotation_euler = (0.0, -0.0, -1.571)
ob_slot_015.scale = (0.125, 0.125, 0.125)
ob_slot_016.location = (5.0, -2.75, -1.0)
ob_slot_016.rotation_euler = (0.0, -0.0, -1.571)
ob_slot_016.scale = (0.125, 0.125, 0.125)
ob_slot_017.location = (5.0, 2.75, 0.0)
ob_slot_017.rotation_euler = (0.0, -0.0, -1.571)
ob_slot_017.scale = (0.125, 0.125, 0.125)
ob_slot_018.location = (5.0, 2.75, 1.0)
ob_slot_018.rotation_euler = (0.0, -0.0, -1.571)
ob_slot_018.scale = (0.125, 0.125, 0.125)
ob_slot_019.location = (5.0, 2.75, -1.0)
ob_slot_019.rotation_euler = (0.0, -0.0, -1.571)
ob_slot_019.scale = (0.125, 0.125, 0.125)
ob_slot_020.location = (0.0, -5.0, 0.0)
ob_slot_020.rotation_euler = (0.0, -0.0, -3.142)
ob_slot_020.scale = (0.125, 0.125, 0.125)
ob_slot_021.location = (0.0, -5.0, 1.0)
ob_slot_021.rotation_euler = (0.0, -0.0, -3.142)
ob_slot_021.scale = (0.125, 0.125, 0.125)
ob_slot_022.location = (0.0, -5.0, -1.0)
ob_slot_022.rotation_euler = (0.0, -0.0, -3.142)
ob_slot_022.scale = (0.125, 0.125, 0.125)
ob_slot_023.location = (-2.75, -5.0, 0.0)
ob_slot_023.rotation_euler = (0.0, -0.0, -3.142)
ob_slot_023.scale = (0.125, 0.125, 0.125)
ob_slot_024.location = (-2.75, -5.0, 1.0)
ob_slot_024.rotation_euler = (0.0, -0.0, -3.142)
ob_slot_024.scale = (0.125, 0.125, 0.125)
ob_slot_025.location = (-2.75, -5.0, -1.0)
ob_slot_025.rotation_euler = (0.0, -0.0, -3.142)
ob_slot_025.scale = (0.125, 0.125, 0.125)
ob_slot_026.location = (2.75, -5.0, 0.0)
ob_slot_026.rotation_euler = (0.0, -0.0, -3.142)
ob_slot_026.scale = (0.125, 0.125, 0.125)
ob_slot_027.location = (2.75, -5.0, 1.0)
ob_slot_027.rotation_euler = (0.0, -0.0, -3.142)
ob_slot_027.scale = (0.125, 0.125, 0.125)
ob_slot_028.location = (2.75, -5.0, -1.0)
ob_slot_028.rotation_euler = (0.0, -0.0, -3.142)
ob_slot_028.scale = (0.125, 0.125, 0.125)
ob_slot_029.location = (-5.0, 0.0, 0.0)
ob_slot_029.rotation_euler = (0.0, -0.0, -4.712)
ob_slot_029.scale = (0.125, 0.125, 0.125)
ob_slot_030.location = (-5.0, 0.0, 1.0)
ob_slot_030.rotation_euler = (0.0, -0.0, -4.712)
ob_slot_030.scale = (0.125, 0.125, 0.125)
ob_slot_031.location = (-5.0, 0.0, -1.0)
ob_slot_031.rotation_euler = (0.0, -0.0, -4.712)
ob_slot_031.scale = (0.125, 0.125, 0.125)
ob_slot_032.location = (-5.0, 2.75, 0.0)
ob_slot_032.rotation_euler = (0.0, -0.0, -4.712)
ob_slot_032.scale = (0.125, 0.125, 0.125)
ob_slot_033.location = (-5.0, 2.75, 1.0)
ob_slot_033.rotation_euler = (0.0, -0.0, -4.712)
ob_slot_033.scale = (0.125, 0.125, 0.125)
ob_slot_034.location = (-5.0, 2.75, -1.0)
ob_slot_034.rotation_euler = (0.0, -0.0, -4.712)
ob_slot_034.scale = (0.125, 0.125, 0.125)
ob_slot_035.location = (-5.0, -2.75, 0.0)
ob_slot_035.rotation_euler = (0.0, -0.0, -4.712)
ob_slot_035.scale = (0.125, 0.125, 0.125)
ob_slot_036.location = (-5.0, -2.75, 1.0)
ob_slot_036.rotation_euler = (0.0, -0.0, -4.712)
ob_slot_036.scale = (0.125, 0.125, 0.125)
ob_slot_037.location = (-5.0, -2.75, -1.0)
ob_slot_037.rotation_euler = (0.0, -0.0, -4.712)
ob_slot_037.scale = (0.125, 0.125, 0.125)
ob_slot_038.location = (0.0, 5.0, 0.0)
ob_slot_038.scale = (0.125, 0.125, 0.125)
ob_slot_039.location = (2.75, 5.0, 0.0)
ob_slot_039.scale = (0.125, 0.125, 0.125)
ob_slot_040.location = (-2.75, 5.0, 0.0)
ob_slot_040.scale = (0.125, 0.125, 0.125)
ob_wall.location = (0.0, 0.0, 0.0)
_m = ob_wall.modifiers.new('Auto Smooth', 'NODES')
_m.node_group = ng_auto_smooth
_gi = [s.identifier for s in ng_auto_smooth.interface.items_tree if s.item_type == 'SOCKET' and s.in_out == 'INPUT']
_m[_gi[1]] = 0.5236  # Angle
ob_wall_003.location = (0.0, 0.0, 0.0)
_m = ob_wall_003.modifiers.new('Auto Smooth', 'NODES')
_m.node_group = ng_auto_smooth
_gi = [s.identifier for s in ng_auto_smooth.interface.items_tree if s.item_type == 'SOCKET' and s.in_out == 'INPUT']
_m[_gi[1]] = 0.5236  # Angle
ob_wall_008.location = (0.0, 2.5, 0.0)
ob_wall_008.scale = (0.25, 0.25, 0.5)
ob_wall_008.hide_render = True
ob_wall_001.location = (0.0, 0.0, 0.0)
_m = ob_wall_001.modifiers.new('Auto Smooth', 'NODES')
_m.node_group = ng_auto_smooth
_gi = [s.identifier for s in ng_auto_smooth.interface.items_tree if s.item_type == 'SOCKET' and s.in_out == 'INPUT']
_m[_gi[1]] = 0.5236  # Angle
ob_light.location = (4.076, 1.005, 5.904)
ob_light.rotation_euler = (0.6503, 0.05522, 1.866)
ob_light.lock_rotations_4d = False
ob_light.empty_display_type = 'ARROWS'
ob_light.color = (0.0, 0.0, 0.0, 0.0)
ob_light.lineart.crease_threshold = 0.0
ob_camera.location = (7.5, -7.5, 5.0)
ob_camera.rotation_euler = (1.047, 0.0, 0.7854)
ob_camera.lock_rotations_4d = False
ob_camera.empty_display_type = 'ARROWS'
ob_camera.color = (0.0, 0.0, 0.0, 0.0)
ob_camera.display_type = 'WIRE'
ob_camera.lineart.crease_threshold = 0.0
_c = ob_camera.constraints.new('TRACK_TO'); _c.name = 'Track To'
_c.target = ob_empty
ob_empty.location = (0.0, 0.0, 0.0)
ob_light_001.location = (7.5, -7.5, 10.0)
ob_light_001.rotation_euler = (0.6503, 0.05522, 1.866)
ob_light_001.lock_rotations_4d = False
ob_light_001.empty_display_type = 'ARROWS'
ob_light_001.color = (0.0, 0.0, 0.0, 0.0)
ob_light_001.lineart.crease_threshold = 0.0

# ---- collection membership
col_collection.objects.link(ob_floor)
col_slots.objects.link(ob_slot)
col_slots.objects.link(ob_slot_001)
col_slots.objects.link(ob_slot_002)
col_slots.objects.link(ob_slot_003)
col_slots.objects.link(ob_slot_004)
col_slots.objects.link(ob_slot_005)
col_slots.objects.link(ob_slot_006)
col_slots.objects.link(ob_slot_007)
col_slots.objects.link(ob_slot_008)
col_slots.objects.link(ob_slot_009)
col_slots.objects.link(ob_slot_010)
col_slots.objects.link(ob_slot_011)
col_slots.objects.link(ob_slot_012)
col_slots.objects.link(ob_slot_013)
col_slots.objects.link(ob_slot_014)
col_slots.objects.link(ob_slot_015)
col_slots.objects.link(ob_slot_016)
col_slots.objects.link(ob_slot_017)
col_slots.objects.link(ob_slot_018)
col_slots.objects.link(ob_slot_019)
col_slots.objects.link(ob_slot_020)
col_slots.objects.link(ob_slot_021)
col_slots.objects.link(ob_slot_022)
col_slots.objects.link(ob_slot_023)
col_slots.objects.link(ob_slot_024)
col_slots.objects.link(ob_slot_025)
col_slots.objects.link(ob_slot_026)
col_slots.objects.link(ob_slot_027)
col_slots.objects.link(ob_slot_028)
col_slots.objects.link(ob_slot_029)
col_slots.objects.link(ob_slot_030)
col_slots.objects.link(ob_slot_031)
col_slots.objects.link(ob_slot_032)
col_slots.objects.link(ob_slot_033)
col_slots.objects.link(ob_slot_034)
col_slots.objects.link(ob_slot_035)
col_slots.objects.link(ob_slot_036)
col_slots.objects.link(ob_slot_037)
col_slots.objects.link(ob_slot_038)
col_slots.objects.link(ob_slot_039)
col_slots.objects.link(ob_slot_040)
col_walls.objects.link(ob_wall)
col_walls.objects.link(ob_wall_003)
col_walls.objects.link(ob_wall_008)
col_walls.objects.link(ob_wall_001)
col_misc.objects.link(ob_light)
col_misc.objects.link(ob_camera)
col_misc.objects.link(ob_empty)
col_misc.objects.link(ob_light_001)

# ---- scene / render settings (as saved in the file)
scene.camera = ob_camera
scene.frame_start = 1; scene.frame_end = 250; scene.frame_set(1)
scene.render.engine = 'CYCLES'
scene.render.resolution_x = 256
scene.render.resolution_y = 256
scene.render.film_transparent = True
scene.cycles.sampling_pattern = 'TABULATED_SOBOL'
scene.cycles.film_transparent_glass = True
scene.view_settings.view_transform = 'Filmic'
bpy.context.view_layer.update()
